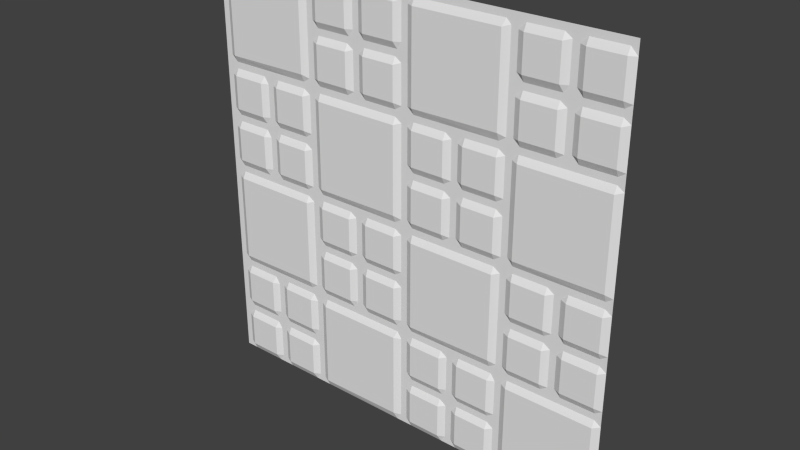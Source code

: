 # Source: med1_7.blend  (saved by Blender 2.76.0; exported with 4.5.12 LTS)
import bpy
from mathutils import Matrix  # noqa: F401  (used for matrix-valued properties, if any)

bpy.ops.wm.read_factory_settings(use_empty=True)
scene = bpy.context.scene
scene.name = 'Scene'

# ---- collections
col_collection_1 = bpy.data.collections.new('Collection 1'); scene.collection.children.link(col_collection_1)

# ---- materials (node trees are filled in below, after node groups)
mat_med1_7 = bpy.data.materials.new('med1_7')
mat_med1_7.alpha_threshold = 0.0
mat_med1_7.use_transparent_shadow = False
mat_med1_7.roughness = 0.5
mat_med1_7.specular_intensity = 0.0

# ---- material node trees

# ---- world
world_world = bpy.data.worlds.new('World'); scene.world = world_world
world_world.color = (0.05088, 0.05088, 0.05088)
world_world.use_sun_shadow = False
world_world.sun_shadow_jitter_overblur = 0.0
world_world.cycles.sampling_method = 'MANUAL'
world_world.cycles.sample_map_resolution = 256

# ---- meshes
me_med1_7 = bpy.data.meshes.new('med1_7')
me_med1_7.from_pydata([(-1.28, 1.28, -0.7467), (-1.28, 1.28, -0.1067), (-1.28, 1.28, 0.5333), (-1.205, 1.28, -1.28), (-0.68, 1.28, -0.04), (-0.6667, 1.28, 1.24), (-0.68, 1.28, 0.6), (-0.68, 1.28, 0.64), (-0.68, 1.28, 0.0), (-0.68, 1.28, -0.64), (-0.6667, 1.28, -1.28), (-0.56, 1.28, -0.68), (-0.5651, 1.28, -0.04049), (-0.56, 1.28, 1.24), (-0.5651, 1.28, 0.5995), (-0.56, 1.28, 0.64), (-0.5652, 1.28, 0.0004302), (-0.5652, 1.28, -0.6396), (-0.04, 1.28, -0.04), (-0.04, 1.28, 1.24), (-0.04, 1.28, 0.6), (-0.04, 1.28, 0.64), (-0.04, 1.28, 0.0), (0.08, 1.28, -0.68), (0.07486, 1.28, -0.04049), (0.08, 1.28, 1.24), (0.08, 1.28, 0.6), (0.08, 1.28, 0.64), (0.07484, 1.28, 0.0004302), (0.07484, 1.28, -0.6396), (0.6, 1.28, -0.04), (0.6133, 1.28, 1.24), (0.6, 1.28, 0.6), (0.6, 1.28, 0.64), (0.6, 1.28, 0.0), (0.6, 1.28, -0.64), (0.6133, 1.28, -1.28), (0.7149, 1.28, -0.6805), (0.7149, 1.28, -0.04049), (0.72, 1.28, 1.24), (0.7149, 1.28, 0.5995), (0.72, 1.28, 0.64), (0.7148, 1.28, 0.0004302), (0.72, 1.28, -0.64), (1.24, 1.28, -0.68), (1.24, 1.28, -0.04), (1.24, 1.28, 1.24), (1.24, 1.28, 0.6), (1.24, 1.28, 0.64), (1.24, 1.28, 0.0), (1.24, 1.28, -0.64), (1.28, 1.28, -1.28), (0.7467, 1.28, 1.28), (1.28, 1.28, -0.6133), (1.28, 1.28, 0.02667), (1.28, 1.28, 0.6667), (-0.64, 1.28, -0.6133), (-0.64, 1.28, 0.02667), (-0.64, 1.28, 0.6667), (-0.02667, 1.28, -0.64), (-1.388e-07, 1.28, 0.02667), (1.247e-07, 1.28, 0.6667), (0.64, 1.28, -0.6133), (0.64, 1.28, 0.02667), (0.64, 1.28, 0.6667), (0.07504, 1.28, -1.28), (0.04043, 1.28, 0.6748), (0.715, 1.28, -1.28), (0.6804, 1.28, -0.6052), (0.6804, 1.28, 0.6748), (-0.565, 1.28, -1.28), (-0.5996, 1.28, 0.6748), (1.28, 1.28, 1.28), (-0.5333, 1.28, 1.28), (-0.6667, 1.28, -0.68), (-0.02667, 1.28, -0.68), (0.6133, 1.28, -0.68), (-0.68, 1.26, 1.2), (-0.56, 1.26, 1.2), (-0.04, 1.26, 1.2), (0.6, 1.26, 1.2), (0.72, 1.26, 1.2), (1.24, 1.26, 1.2), (1.28, 1.28, 1.2), (-0.64, 1.28, 1.213), (-1.587e-07, 1.28, 1.213), (0.64, 1.28, 1.213), (0.04, 1.28, 1.2), (0.68, 1.28, 1.2), (-0.6, 1.28, 1.2), (-1.24, 1.28, 1.2), (-0.6804, 1.26, 0.6857), (-0.56, 1.26, 0.68), (-0.04, 1.26, 0.68), (0.5996, 1.26, 0.6857), (0.72, 1.26, 0.68), (1.24, 1.26, 0.68), (-1.24, 1.28, 0.6767), (-0.68, 1.26, 0.56), (-0.04, 1.26, 0.56), (0.08, 1.26, 0.56), (0.6, 1.26, 0.56), (1.24, 1.26, 0.56), (-0.64, 1.28, 0.5733), (-5.135e-10, 1.28, 0.5733), (0.64, 1.28, 0.5733), (0.04049, 1.28, 0.5651), (-1.24, 1.28, 0.56), (-1.28, 1.28, 0.06667), (-0.68, 1.26, 0.04), (-0.04044, 1.26, 0.0457), (0.08, 1.26, 0.04), (0.6, 1.26, 0.04), (1.24, 1.26, 0.0457), (0.04, 1.28, 0.04), (0.68, 1.28, 0.04), (-0.6, 1.28, 0.04), (-1.24, 1.28, 0.04), (-0.68, 1.26, -0.08), (-0.56, 1.26, -0.08), (-0.04, 1.26, -0.08), (0.6, 1.26, -0.08), (0.72, 1.26, -0.08), (1.24, 1.26, -0.08), (1.28, 1.28, -0.06667), (-0.64, 1.28, -0.06667), (-7.959e-08, 1.28, -0.06667), (0.64, 1.28, -0.06667), (0.04, 1.28, -0.08), (0.68, 1.28, -0.08), (-0.6, 1.28, -0.08), (-1.24, 1.28, -0.08), (-1.28, 1.28, -0.5733), (-0.6804, 1.26, -0.5943), (-0.56, 1.26, -0.6), (-0.04, 1.26, -0.6), (0.5996, 1.26, -0.5943), (0.72, 1.26, -0.6), (1.24, 1.26, -0.6), (0.0, 1.28, -0.6), (0.04015, 1.28, -0.6033), (-0.6, 1.28, -0.6), (-1.24, 1.28, -0.6033), (-0.68, 1.26, -0.72), (-0.04, 1.26, -0.72), (0.08, 1.26, -0.72), (0.6, 1.26, -0.72), (1.24, 1.26, -0.72), (-0.64, 1.28, -0.72), (0.0, 1.28, -0.72), (0.64, 1.28, -0.72), (0.04049, 1.28, -0.7149), (-0.5995, 1.28, -0.7149), (-1.24, 1.28, -0.72), (-1.28, 1.28, -1.28), (-0.68, 1.26, -1.24), (-0.04044, 1.26, -1.234), (0.08, 1.26, -1.24), (0.6, 1.26, -1.24), (1.24, 1.26, -1.234), (1.28, 1.28, -1.24), (-0.64, 1.28, -1.24), (0.0, 1.28, -1.24), (0.64, 1.28, -1.24), (0.04, 1.28, -1.24), (0.68, 1.28, -1.24), (-0.6, 1.28, -1.24), (-1.24, 1.28, -1.24), (-1.2, 1.28, -0.04), (-1.205, 1.28, 1.24), (-1.2, 1.28, 0.6), (-1.2, 1.28, 0.64), (-1.2, 1.28, 0.0), (-1.2, 1.28, -0.64), (-1.2, 1.28, -0.68), (-1.2, 1.26, 0.56), (-1.2, 1.26, 0.04), (-1.2, 1.26, -0.72), (-1.2, 1.26, -1.24), (-0.88, 1.28, 0.6), (-0.88, 1.28, 0.0), (-1.28, 1.28, 1.28), (-0.88, 1.28, -0.68), (-1.2, 1.26, 0.68), (-0.88, 1.26, 0.56), (-0.88, 1.26, 0.04), (-1.2, 1.26, -0.6), (-0.88, 1.26, -0.72), (-0.88, 1.26, -1.24), (-1.0, 1.26, 0.56), (-1.0, 1.26, 0.04), (-1.0, 1.26, -0.72), (-1.0, 1.26, -1.24), (-0.9867, 1.28, -1.28), (-0.68, 1.26, 0.36), (0.08, 1.26, 0.36), (0.6, 1.26, 0.36), (0.04, 1.28, 0.36), (-1.24, 1.28, 0.36), (-1.28, 1.28, 0.3867), (-1.2, 1.26, 0.36), (-0.88, 1.26, 0.36), (-1.0, 1.26, 0.36), (-0.68, 1.26, 0.24), (0.08, 1.26, 0.24), (0.6, 1.26, 0.24), (1.28, 1.28, 0.5733), (-0.64, 1.28, 0.2533), (0.64, 1.28, 0.2533), (0.04, 1.28, 0.24), (0.6801, 1.28, 0.5633), (-0.5999, 1.28, 0.5633), (-1.24, 1.28, 0.24), (-1.2, 1.26, 0.24), (-0.88, 1.26, 0.24), (-1.0, 1.26, 0.24), (-0.56, 1.26, 1.0), (-0.04, 1.26, 1.0), (0.72, 1.26, 1.0), (1.24, 1.26, 1.0), (-0.64, 1.28, 1.027), (0.0, 1.28, 1.0), (0.68, 1.28, 1.0), (-0.6, 1.28, 1.0), (-1.28, 1.28, 0.7067), (-0.56, 1.26, 0.88), (-0.04, 1.26, 0.88), (0.72, 1.26, 0.88), (1.24, 1.26, 0.88), (1.28, 1.28, 0.8933), (-6.708e-08, 1.28, 0.8933), (0.04, 1.28, 0.955), (0.68, 1.28, 0.88), (-0.6, 1.28, 0.88), (-1.2, 1.26, 1.2), (-0.56, 1.26, -0.28), (-0.04, 1.26, -0.28), (0.72, 1.26, -0.28), (1.24, 1.26, -0.28), (0.68, 1.28, -0.28), (-0.6, 1.28, -0.28), (-0.56, 1.26, -0.4), (-0.04, 1.26, -0.4), (0.72, 1.26, -0.4), (1.24, 1.26, -0.4), (1.28, 1.28, -0.3867), (1.264e-09, 1.28, -0.3867), (0.68, 1.28, -0.4), (-0.6, 1.28, -0.4), (-1.2, 1.26, -0.08), (-0.68, 1.26, -0.92), (0.08, 1.26, -0.92), (0.6, 1.26, -0.92), (-0.64, 1.28, -0.92), (0.04, 1.28, -0.92), (-1.24, 1.28, -0.92), (-1.2, 1.26, -0.92), (-0.88, 1.26, -0.92), (-1.0, 1.26, -0.92), (-0.68, 1.26, -1.04), (-0.56, 1.26, -1.24), (0.08, 1.26, -1.04), (0.6, 1.26, -1.04), (0.72, 1.26, -1.24), (1.28, 1.28, -0.7067), (-0.64, 1.28, -1.027), (0.64, 1.28, -1.027), (0.04, 1.28, -1.04), (0.6801, 1.28, -0.7167), (-0.6, 1.28, -0.98), (-1.24, 1.28, -1.04), (-1.2, 1.26, -1.04), (-0.88, 1.26, -1.04), (-1.0, 1.26, -1.04), (-0.24, 1.28, -0.04), (-0.24, 1.28, 1.24), (-0.24, 1.28, 0.64), (-0.24, 1.28, -0.64), (-0.24, 1.26, 1.2), (-0.24, 1.26, 0.68), (-0.56, 1.26, 0.04), (-0.24, 1.26, -0.08), (-0.24, 1.26, -0.6), (-0.24, 1.26, 1.0), (-0.24, 1.26, 0.88), (-0.24, 1.26, -0.28), (-0.24, 1.26, -0.4), (-0.56, 1.26, -0.72), (-0.36, 1.28, -0.04), (-0.36, 1.28, 1.24), (-0.36, 1.28, 0.64), (-0.36, 1.26, 1.2), (-0.36, 1.26, 0.68), (-0.36, 1.26, -0.08), (-0.36, 1.26, -0.6), (-0.36, 1.26, 1.0), (-0.36, 1.26, 0.88), (-0.36, 1.26, -0.28), (-0.36, 1.26, -0.4), (-0.02667, 1.28, -1.28), (0.4, 1.28, -0.68), (0.4, 1.28, 0.6), (0.4, 1.28, 0.0), (0.1067, 1.28, 1.28), (0.08, 1.26, 0.68), (0.4, 1.26, 0.56), (0.4, 1.26, 0.04), (0.08, 1.26, -0.6), (0.4, 1.26, -0.72), (0.4, 1.26, -1.24), (0.4, 1.26, 0.36), (0.4, 1.26, 0.24), (0.08, 1.26, -0.08), (0.4, 1.26, -0.92), (0.4, 1.26, -1.04), (0.28, 1.28, -0.68), (0.28, 1.28, 0.6), (0.28, 1.28, 0.0), (0.28, 1.26, 0.56), (0.28, 1.26, 0.04), (0.28, 1.26, -0.72), (0.28, 1.26, -1.24), (0.28, 1.26, 0.36), (0.28, 1.26, 0.24), (0.08, 1.26, 1.2), (0.28, 1.26, -0.92), (0.28, 1.26, -1.04), (0.2933, 1.28, -1.28), (1.04, 1.28, -0.04), (1.04, 1.28, 1.24), (1.04, 1.28, 0.64), (1.04, 1.28, -0.64), (1.04, 1.26, 1.2), (1.04, 1.26, 0.68), (1.04, 1.26, -0.08), (1.04, 1.26, -0.6), (0.72, 1.26, 0.04), (1.04, 1.26, 1.0), (1.04, 1.26, 0.88), (1.04, 1.26, -0.28), (1.04, 1.26, -0.4), (0.92, 1.28, -0.04), (0.92, 1.28, 1.24), (0.92, 1.28, 0.64), (0.92, 1.28, -0.64), (0.92, 1.26, 1.2), (0.92, 1.26, 0.68), (0.92, 1.26, -0.08), (0.92, 1.26, -0.6), (0.92, 1.26, 1.0), (0.92, 1.26, 0.88), (0.92, 1.26, -0.28), (0.92, 1.26, -0.4), (1.253, 1.28, -1.28), (-0.56, 1.28, 0.92), (-0.56, 1.28, 0.96), (-0.04, 1.28, 0.92), (0.72, 1.28, 0.92), (0.72, 1.28, 0.96), (1.24, 1.28, 0.92), (1.24, 1.28, 0.96), (1.28, 1.28, 0.9867), (-0.02667, 1.28, 0.96), (0.64, 1.28, 0.8533), (0.64, 1.28, 1.027), (-0.64, 1.28, 0.8533), (-0.2451, 1.28, 0.9195), (-0.2452, 1.28, 0.9604), (-0.36, 1.28, 0.92), (1.035, 1.28, 0.9195), (1.035, 1.28, 0.9604), (0.92, 1.28, 0.92), (1.067, 1.28, 0.6), (0.96, 1.28, 0.6667), (1.067, 1.28, 1.065e-07), (1.067, 1.28, -0.68), (0.96, 1.28, -0.6133), (1.067, 1.28, 1.28), (1.0, 1.28, 1.2), (0.96, 1.28, 1.213), (1.0, 1.28, 0.68), (1.0, 1.28, -0.08), (0.96, 1.28, -0.06667), (1.0, 1.28, -0.6), (1.0, 1.28, 1.0), (0.96, 1.28, 1.0), (1.0, 1.28, 0.88), (0.96, 1.28, 0.8933), (1.0, 1.28, -0.28), (1.0, 1.28, -0.4), (0.96, 1.28, -0.3867), (0.72, 1.26, -0.72), (0.9333, 1.28, 0.96), (0.395, 1.28, -1.28), (0.4267, 1.28, -0.64), (0.4267, 1.28, -0.04), (0.4267, 1.28, 0.64), (0.32, 1.28, 0.02667), (0.36, 1.28, 0.56), (0.32, 1.28, 0.5733), (0.36, 1.28, 0.04), (0.36, 1.28, -0.72), (0.32, 1.28, -0.7067), (0.36, 1.28, -1.24), (0.32, 1.28, -1.24), (0.36, 1.28, 0.36), (0.3605, 1.28, 0.2451), (0.32, 1.28, 0.2533), (0.32, 1.28, -0.92), (0.36, 1.28, -1.04), (0.32, 1.28, -1.027), (-0.2133, 1.28, 0.6), (-0.32, 1.28, 0.6667), (-0.2133, 1.28, 1.06e-07), (-0.2133, 1.28, -0.68), (-0.3467, 1.28, -0.64), (-0.2133, 1.28, 1.28), (-0.28, 1.28, 1.2), (-0.32, 1.28, 1.213), (-0.28, 1.28, 0.68), (-0.28, 1.28, -0.08), (-0.32, 1.28, -0.06667), (-0.28, 1.28, -0.6), (-0.32, 1.28, -0.6), (-0.28, 1.28, 1.0), (-0.32, 1.28, 1.0), (-0.28, 1.28, 0.88), (-0.32, 1.28, 0.8933), (-0.28, 1.28, -0.28), (-0.28, 1.28, -0.4), (-0.32, 1.28, -0.3867), (-0.3467, 1.28, 0.96), (-0.885, 1.28, -1.28), (-0.9867, 1.28, 0.6), (-0.8533, 1.28, 0.64), (-0.8533, 1.28, -0.04), (-0.9867, 1.28, 1.213e-07), (-0.8533, 1.28, -0.64), (-0.9867, 1.28, -0.68), (-0.92, 1.28, 0.56), (-0.96, 1.28, 0.56), (-0.92, 1.28, 0.04), (-0.96, 1.28, 0.04), (-0.92, 1.28, -0.72), (-0.96, 1.28, -0.72), (-0.92, 1.28, -1.24), (-0.96, 1.28, -1.24), (-0.96, 1.28, 0.36), (-0.9195, 1.28, 0.2451), (-0.96, 1.28, 0.24), (-0.92, 1.28, -0.92), (-0.96, 1.28, -0.92), (-0.9195, 1.28, -1.035), (-0.96, 1.28, -1.04), (-0.68, 1.28, 0.28), (-0.68, 1.28, 0.32), (0.08, 1.28, 0.28), (0.08, 1.28, 0.32), (0.6, 1.28, 0.28), (0.6, 1.28, 0.32), (-0.64, 1.28, 0.3467), (0.64, 1.28, 0.3467), (-8.889e-09, 1.28, 0.2133), (5.582e-11, 1.28, 0.3867), (-1.28, 1.28, 0.2133), (-1.2, 1.28, 0.28), (-1.2, 1.28, 0.32), (-0.88, 1.28, 0.28), (-0.88, 1.28, 0.32), (-0.56, 1.26, 0.56), (0.4, 1.28, 0.28), (0.3948, 1.28, 0.3204), (0.28, 1.28, 0.28), (0.28, 1.28, 0.32), (0.72, 1.26, 0.56), (0.32, 1.28, 0.3467), (-0.9867, 1.28, 0.28), (-0.9867, 1.28, 0.32), (-0.9196, 1.28, 0.3548), (-0.56, 1.28, -0.36), (-0.56, 1.28, -0.32), (-0.04, 1.28, -0.36), (-0.04, 1.28, -0.32), (0.72, 1.28, -0.36), (0.72, 1.28, -0.32), (1.24, 1.28, -0.36), (1.24, 1.28, -0.32), (1.28, 1.28, -0.2933), (-1.194e-07, 1.28, -0.2933), (0.64, 1.28, -0.4267), (0.64, 1.28, -0.2533), (-0.64, 1.28, -0.4267), (-0.64, 1.28, -0.2533), (-0.2451, 1.28, -0.3605), (-0.2452, 1.28, -0.3196), (-0.36, 1.28, -0.36), (-0.36, 1.28, -0.32), (1.035, 1.28, -0.3605), (1.035, 1.28, -0.3196), (0.92, 1.28, -0.36), (0.92, 1.28, -0.32), (0.96, 1.28, -0.2933), (-0.32, 1.28, -0.2933), (-0.68, 1.28, -1.0), (0.08, 1.28, -1.0), (0.08, 1.28, -0.96), (0.6, 1.28, -1.0), (0.6, 1.28, -0.96), (-0.6667, 1.28, -0.96), (0.64, 1.28, -0.9333), (6.482e-10, 1.28, -1.067), (-5.365e-10, 1.28, -0.8933), (-1.28, 1.28, -1.067), (-1.28, 1.28, -0.8933), (-1.2, 1.28, -1.0), (-1.2, 1.28, -0.96), (-0.88, 1.28, -1.0), (-0.8852, 1.28, -0.9596), (0.3949, 1.28, -1.0), (0.4, 1.28, -0.96), (0.28, 1.28, -1.0), (0.2933, 1.28, -0.96), (0.3604, 1.28, -0.9252), (-0.9867, 1.28, -1.0), (-0.9867, 1.28, -0.96)], [], [(74, 437, 182), (4, 180, 435), (6, 434, 179), (98, 179, 184), (77, 5, 234), (118, 435, 249), (143, 182, 187), (11, 17, 152), (89, 13, 73), (19, 416, 275), (75, 277, 414), (18, 413, 274), (20, 276, 411), (99, 411, 469), (79, 275, 278), (120, 274, 281), (144, 414, 287), (23, 29, 151), (26, 66, 106), (87, 25, 303), (76, 394, 300), (30, 302, 395), (32, 396, 301), (101, 301, 305), (80, 31, 324), (121, 395, 312), (146, 300, 308), (88, 39, 52), (46, 377, 329), (44, 331, 375), (45, 374, 328), (47, 330, 372), (102, 372, 474), (82, 329, 332), (123, 328, 334), (147, 375, 391), (84, 73, 5), (85, 303, 19), (86, 52, 31), (127, 34, 30), (105, 33, 32), (126, 22, 18), (104, 21, 20), (125, 8, 4), (103, 7, 6), (264, 50, 44), (124, 49, 45), (206, 48, 47), (106, 61, 104), (24, 60, 126), (151, 59, 75), (40, 64, 105), (38, 63, 127), (37, 62, 76), (14, 58, 103), (12, 57, 125), (152, 56, 74), (206, 47, 102), (103, 6, 98), (104, 20, 99), (105, 32, 101), (86, 31, 80), (85, 19, 79), (84, 5, 77), (83, 46, 82), (124, 45, 123), (125, 4, 118), (126, 18, 120), (127, 30, 121), (152, 74, 148), (268, 76, 150), (151, 75, 149), (264, 44, 147), (148, 74, 143), (149, 75, 144), (150, 76, 146), (97, 181, 224), (361, 82, 219), (220, 77, 91), (221, 79, 217), (364, 80, 94), (231, 85, 221), (222, 86, 364), (223, 84, 220), (219, 332, 337), (218, 88, 222), (324, 87, 231), (217, 278, 283), (216, 89, 223), (7, 183, 434), (21, 279, 276), (33, 304, 396), (48, 333, 330), (33, 64, 94), (21, 61, 93), (7, 58, 91), (48, 55, 96), (198, 2, 199), (461, 101, 196), (463, 99, 110), (460, 98, 194), (206, 102, 113), (197, 104, 463), (210, 105, 461), (211, 103, 460), (196, 305, 310), (195, 106, 197), (194, 184, 201), (8, 185, 180), (22, 280, 413), (34, 306, 302), (49, 336, 374), (49, 54, 113), (8, 57, 109), (22, 60, 110), (34, 63, 112), (490, 121, 136), (488, 120, 236), (492, 118, 133), (487, 123, 238), (140, 126, 488), (239, 127, 490), (240, 125, 492), (238, 334, 339), (237, 129, 239), (312, 128, 140), (236, 281, 285), (235, 130, 240), (9, 186, 437), (59, 282, 277), (35, 307, 394), (50, 335, 331), (29, 139, 59), (50, 53, 138), (9, 56, 133), (59, 139, 135), (35, 62, 136), (513, 153, 0), (509, 146, 252), (511, 144, 156), (253, 143, 250), (264, 147, 159), (254, 149, 511), (268, 150, 509), (269, 148, 253), (252, 308, 313), (251, 151, 254), (260, 152, 269), (250, 187, 257), (10, 188, 432), (36, 309, 393), (70, 161, 10), (67, 163, 36), (65, 162, 299), (353, 160, 159), (10, 161, 155), (299, 162, 156), (36, 163, 158), (256, 153, 255), (173, 142, 132), (249, 131, 142), (172, 117, 108), (200, 107, 198), (171, 97, 224), (234, 90, 97), (153, 174, 0), (131, 168, 1), (107, 170, 2), (170, 224, 2), (168, 108, 1), (174, 132, 0), (257, 443, 450), (180, 441, 435), (201, 439, 478), (443, 182, 437), (439, 179, 434), (5, 181, 169), (438, 173, 174), (435, 172, 168), (433, 171, 170), (189, 170, 175), (191, 174, 177), (434, 183, 171), (202, 175, 200), (436, 176, 172), (437, 186, 173), (258, 177, 256), (193, 178, 3), (477, 200, 466), (466, 198, 199), (455, 201, 468), (457, 197, 463), (459, 310, 471), (455, 460, 194), (459, 461, 196), (117, 464, 108), (112, 208, 205), (57, 203, 109), (114, 462, 60), (115, 208, 63), (116, 207, 57), (336, 210, 115), (112, 311, 306), (111, 209, 114), (280, 211, 116), (109, 214, 185), (176, 212, 117), (185, 448, 441), (190, 213, 176), (355, 223, 220), (362, 283, 367), (358, 222, 364), (360, 337, 370), (231, 221, 362), (362, 221, 217), (360, 361, 219), (55, 228, 96), (61, 226, 93), (66, 230, 61), (69, 363, 64), (71, 365, 58), (96, 338, 333), (95, 232, 69), (66, 324, 231), (93, 284, 279), (92, 233, 71), (91, 234, 183), (480, 240, 492), (482, 285, 494), (484, 239, 490), (486, 339, 498), (486, 487, 238), (482, 488, 236), (142, 1, 132), (139, 242, 135), (53, 244, 138), (140, 246, 139), (68, 489, 62), (141, 491, 56), (138, 340, 335), (137, 247, 68), (136, 312, 307), (135, 286, 282), (134, 248, 141), (133, 249, 186), (524, 256, 515), (515, 255, 513), (508, 257, 517), (505, 254, 511), (507, 313, 519), (269, 253, 508), (508, 253, 250), (507, 509, 252), (167, 512, 154), (163, 262, 158), (161, 259, 155), (164, 510, 162), (165, 266, 163), (166, 265, 161), (159, 391, 263), (263, 268, 165), (158, 314, 309), (157, 267, 164), (156, 287, 260), (260, 269, 166), (155, 272, 188), (178, 270, 167), (188, 452, 445), (192, 271, 178), (282, 429, 422), (279, 426, 419), (277, 422, 414), (285, 420, 428), (276, 419, 411), (283, 417, 424), (420, 274, 413), (417, 275, 416), (289, 73, 13), (414, 17, 11), (288, 16, 12), (411, 15, 14), (291, 13, 78), (293, 12, 119), (295, 78, 216), (290, 92, 15), (413, 280, 16), (297, 119, 235), (415, 134, 17), (299, 260, 70), (431, 216, 355), (292, 225, 92), (496, 235, 480), (294, 241, 134), (309, 409, 403), (306, 406, 400), (313, 401, 522), (302, 400, 395), (310, 398, 405), (401, 300, 394), (398, 301, 396), (31, 303, 25), (315, 29, 23), (395, 28, 24), (316, 27, 26), (318, 26, 100), (320, 23, 145), (396, 304, 27), (322, 100, 195), (317, 111, 28), (394, 307, 29), (325, 145, 251), (327, 157, 65), (473, 195, 457), (319, 204, 111), (521, 251, 505), (321, 261, 157), (335, 389, 383), (333, 386, 380), (331, 383, 375), (339, 381, 388), (330, 380, 372), (337, 378, 384), (381, 328, 374), (378, 329, 377), (342, 52, 39), (375, 43, 37), (341, 42, 38), (372, 41, 40), (345, 39, 81), (347, 38, 122), (349, 81, 218), (343, 95, 41), (374, 336, 42), (351, 122, 237), (344, 137, 43), (353, 263, 67), (392, 218, 358), (346, 227, 95), (500, 237, 484), (348, 243, 137), (350, 357, 227), (371, 358, 357), (296, 354, 225), (368, 355, 354), (229, 359, 228), (229, 360, 359), (230, 356, 226), (230, 362, 356), (231, 362, 230), (228, 369, 338), (359, 370, 369), (232, 357, 363), (357, 364, 363), (226, 366, 284), (356, 367, 366), (233, 354, 365), (354, 220, 365), (387, 392, 371), (369, 392, 387), (387, 371, 350), (379, 377, 342), (382, 374, 341), (379, 342, 345), (382, 341, 347), (385, 345, 349), (384, 379, 385), (343, 373, 346), (501, 347, 351), (388, 382, 501), (344, 376, 348), (392, 385, 349), (370, 385, 392), (373, 350, 346), (380, 387, 373), (500, 501, 351), (376, 352, 348), (383, 390, 376), (402, 394, 315), (399, 396, 316), (399, 316, 318), (402, 315, 320), (475, 318, 322), (405, 399, 475), (317, 397, 319), (408, 320, 325), (522, 402, 408), (327, 404, 321), (393, 404, 327), (473, 475, 322), (397, 323, 319), (400, 407, 397), (521, 408, 325), (522, 408, 521), (404, 326, 321), (403, 410, 404), (427, 431, 368), (366, 431, 427), (427, 368, 296), (418, 416, 289), (421, 413, 288), (418, 289, 291), (421, 288, 293), (425, 291, 295), (424, 418, 425), (290, 412, 292), (502, 293, 297), (428, 421, 502), (415, 423, 294), (414, 423, 415), (431, 425, 295), (367, 425, 431), (412, 296, 292), (419, 427, 412), (496, 502, 297), (423, 298, 294), (422, 430, 423), (446, 273, 192), (445, 453, 446), (524, 451, 258), (517, 451, 524), (442, 215, 190), (441, 449, 442), (477, 447, 202), (478, 447, 477), (440, 433, 189), (439, 433, 440), (444, 438, 191), (443, 438, 444), (447, 189, 202), (478, 440, 447), (436, 442, 190), (435, 442, 436), (451, 191, 258), (450, 444, 451), (193, 446, 192), (432, 446, 193), (448, 476, 449), (448, 477, 476), (449, 476, 215), (406, 475, 407), (407, 472, 323), (407, 473, 472), (323, 456, 204), (472, 457, 456), (470, 471, 406), (208, 458, 205), (208, 459, 458), (207, 454, 203), (207, 455, 454), (210, 461, 208), (211, 460, 207), (113, 474, 336), (205, 470, 311), (458, 471, 470), (209, 456, 462), (456, 463, 462), (110, 469, 280), (203, 467, 214), (454, 468, 467), (212, 465, 464), (465, 199, 464), (467, 478, 448), (215, 465, 213), (476, 466, 465), (493, 502, 430), (430, 495, 298), (430, 496, 495), (497, 501, 390), (390, 499, 352), (390, 500, 499), (352, 483, 243), (499, 484, 483), (298, 479, 241), (495, 480, 479), (246, 481, 242), (246, 482, 481), (245, 485, 244), (245, 486, 485), (140, 488, 246), (244, 497, 340), (485, 498, 497), (247, 483, 489), (483, 490, 489), (242, 493, 286), (481, 494, 493), (248, 479, 491), (479, 492, 491), (452, 523, 453), (452, 524, 523), (453, 523, 273), (518, 521, 410), (410, 520, 326), (410, 521, 520), (326, 504, 261), (520, 505, 504), (266, 506, 262), (266, 507, 506), (265, 503, 259), (265, 508, 503), (268, 509, 266), (269, 508, 265), (262, 518, 314), (506, 519, 518), (267, 504, 510), (504, 511, 510), (259, 516, 272), (503, 517, 516), (270, 514, 512), (514, 513, 512), (516, 517, 452), (273, 514, 271), (523, 515, 514), (5, 73, 181), (74, 9, 437), (4, 8, 180), (6, 7, 434), (98, 6, 179), (118, 4, 435), (143, 74, 182), (14, 15, 71), (211, 469, 14), (89, 78, 13), (130, 119, 12), (152, 287, 11), (19, 303, 416), (75, 59, 277), (18, 22, 413), (20, 21, 276), (99, 20, 411), (79, 19, 275), (120, 18, 274), (144, 75, 414), (26, 27, 66), (106, 100, 26), (87, 324, 25), (128, 312, 24), (151, 145, 23), (31, 52, 303), (76, 35, 394), (30, 34, 302), (32, 33, 396), (101, 32, 301), (121, 30, 395), (146, 76, 300), (37, 43, 68), (40, 41, 69), (210, 474, 40), (88, 81, 39), (129, 122, 38), (268, 391, 37), (46, 72, 377), (44, 50, 331), (45, 49, 374), (47, 48, 330), (102, 47, 372), (82, 46, 329), (123, 45, 328), (147, 44, 375), (76, 62, 35), (127, 63, 34), (105, 64, 33), (126, 60, 22), (104, 61, 21), (74, 56, 9), (125, 57, 8), (103, 58, 7), (264, 53, 50), (124, 54, 49), (206, 55, 48), (106, 66, 61), (24, 28, 60), (151, 29, 59), (40, 69, 64), (38, 42, 63), (37, 68, 62), (14, 71, 58), (12, 16, 57), (152, 17, 56), (211, 14, 103), (210, 40, 105), (89, 73, 84), (88, 52, 86), (87, 303, 85), (83, 72, 46), (130, 12, 125), (129, 38, 127), (128, 24, 126), (268, 37, 76), (90, 169, 181), (97, 90, 181), (361, 83, 82), (220, 84, 77), (221, 85, 79), (364, 86, 80), (231, 87, 85), (222, 88, 86), (223, 89, 84), (219, 82, 332), (218, 81, 88), (94, 80, 324), (217, 79, 278), (216, 78, 89), (91, 77, 234), (7, 91, 183), (15, 92, 71), (21, 93, 279), (27, 304, 66), (33, 94, 304), (41, 95, 69), (48, 96, 333), (198, 107, 2), (461, 105, 101), (463, 104, 99), (460, 103, 98), (197, 106, 104), (113, 102, 474), (336, 474, 210), (196, 101, 305), (195, 100, 106), (110, 99, 469), (280, 469, 211), (194, 98, 184), (8, 109, 185), (16, 280, 116), (22, 110, 280), (28, 111, 114), (34, 112, 306), (42, 336, 115), (49, 113, 336), (16, 116, 57), (42, 115, 63), (28, 114, 60), (142, 131, 1), (490, 127, 121), (488, 126, 120), (492, 125, 118), (487, 124, 123), (140, 128, 126), (239, 129, 127), (240, 130, 125), (238, 123, 334), (237, 122, 129), (136, 121, 312), (236, 120, 281), (235, 119, 130), (133, 118, 249), (9, 133, 186), (17, 134, 141), (59, 135, 282), (29, 307, 140), (35, 136, 307), (43, 137, 68), (50, 138, 335), (17, 141, 56), (29, 140, 139), (513, 255, 153), (509, 150, 146), (511, 149, 144), (253, 148, 143), (254, 151, 149), (269, 152, 148), (159, 147, 391), (263, 391, 268), (252, 146, 308), (251, 145, 151), (156, 144, 287), (260, 287, 152), (250, 143, 187), (10, 155, 188), (70, 260, 166), (299, 156, 260), (65, 157, 164), (36, 158, 309), (67, 263, 165), (353, 159, 263), (70, 166, 161), (67, 165, 163), (65, 164, 162), (353, 51, 160), (3, 167, 154), (3, 178, 167), (256, 177, 153), (173, 186, 142), (172, 176, 117), (200, 175, 107), (171, 183, 97), (153, 177, 174), (131, 249, 168), (90, 234, 169), (107, 175, 170), (170, 171, 224), (168, 172, 108), (174, 173, 132), (432, 188, 445), (257, 187, 443), (180, 185, 441), (201, 184, 439), (443, 187, 182), (439, 184, 179), (438, 437, 173), (435, 436, 172), (433, 434, 171), (189, 433, 170), (234, 5, 169), (249, 435, 168), (191, 438, 174), (202, 189, 175), (436, 190, 176), (258, 191, 177), (193, 192, 178), (477, 202, 200), (468, 201, 478), (466, 200, 198), (455, 194, 201), (457, 195, 197), (459, 196, 310), (117, 212, 464), (112, 63, 208), (60, 462, 110), (57, 207, 203), (113, 54, 206), (114, 209, 462), (115, 210, 208), (116, 211, 207), (112, 205, 311), (111, 204, 209), (109, 203, 214), (176, 213, 212), (185, 214, 448), (190, 215, 213), (355, 216, 223), (362, 217, 283), (358, 218, 222), (360, 219, 337), (91, 365, 220), (55, 229, 228), (58, 365, 91), (61, 230, 226), (64, 363, 94), (66, 231, 230), (69, 232, 363), (71, 233, 365), (96, 228, 338), (95, 227, 232), (66, 304, 324), (93, 226, 284), (92, 225, 233), (97, 183, 234), (480, 235, 240), (482, 236, 285), (484, 237, 239), (486, 238, 339), (62, 489, 136), (139, 246, 242), (56, 491, 133), (53, 245, 244), (68, 247, 489), (141, 248, 491), (138, 244, 340), (137, 243, 247), (307, 312, 140), (135, 242, 286), (134, 241, 248), (186, 249, 142), (524, 258, 256), (517, 257, 450), (515, 256, 255), (508, 250, 257), (505, 251, 254), (507, 252, 313), (167, 270, 512), (163, 266, 262), (162, 510, 156), (161, 265, 259), (160, 264, 159), (164, 267, 510), (165, 268, 266), (166, 269, 265), (158, 262, 314), (157, 261, 267), (155, 259, 272), (178, 271, 270), (188, 272, 452), (192, 273, 271), (282, 286, 429), (494, 285, 428), (279, 284, 426), (367, 283, 424), (277, 282, 422), (285, 281, 420), (276, 279, 419), (283, 278, 417), (420, 281, 274), (417, 278, 275), (289, 416, 73), (414, 415, 17), (288, 413, 16), (411, 290, 15), (469, 411, 14), (291, 289, 13), (293, 288, 12), (287, 414, 11), (295, 291, 78), (290, 292, 92), (297, 293, 119), (415, 294, 134), (431, 295, 216), (292, 296, 225), (496, 297, 235), (294, 298, 241), (309, 314, 409), (519, 313, 522), (306, 311, 406), (471, 310, 405), (393, 309, 403), (313, 308, 401), (302, 306, 400), (310, 305, 398), (401, 308, 300), (398, 305, 301), (315, 394, 29), (395, 317, 28), (316, 396, 27), (318, 316, 26), (324, 31, 25), (312, 395, 24), (320, 315, 23), (322, 318, 100), (317, 319, 111), (325, 320, 145), (327, 321, 157), (473, 322, 195), (319, 323, 204), (521, 325, 251), (321, 326, 261), (335, 340, 389), (498, 339, 388), (333, 338, 386), (370, 337, 384), (331, 335, 383), (339, 334, 381), (330, 333, 380), (337, 332, 378), (381, 334, 328), (378, 332, 329), (342, 377, 52), (375, 344, 43), (341, 374, 42), (372, 343, 41), (474, 372, 40), (345, 342, 39), (347, 341, 38), (391, 375, 37), (349, 345, 81), (343, 346, 95), (351, 347, 122), (344, 348, 137), (392, 349, 218), (346, 350, 227), (500, 351, 237), (348, 352, 243), (350, 371, 357), (371, 392, 358), (386, 338, 369), (296, 368, 354), (368, 431, 355), (426, 284, 366), (229, 361, 360), (363, 364, 94), (228, 359, 369), (359, 360, 370), (232, 227, 357), (357, 358, 364), (226, 356, 366), (356, 362, 367), (233, 225, 354), (354, 355, 220), (369, 370, 392), (386, 369, 387), (375, 376, 344), (372, 373, 343), (378, 377, 379), (381, 374, 382), (385, 379, 345), (384, 378, 379), (372, 380, 373), (501, 382, 347), (388, 381, 382), (375, 383, 376), (370, 384, 385), (373, 387, 350), (380, 386, 387), (498, 388, 501), (376, 390, 352), (383, 389, 390), (395, 397, 317), (398, 396, 399), (401, 394, 402), (475, 399, 318), (405, 398, 399), (395, 400, 397), (408, 402, 320), (522, 401, 402), (393, 403, 404), (471, 405, 475), (397, 407, 323), (400, 406, 407), (304, 94, 324), (404, 410, 326), (403, 409, 410), (366, 367, 431), (426, 366, 427), (411, 412, 290), (417, 416, 418), (420, 413, 421), (425, 418, 291), (424, 417, 418), (411, 419, 412), (502, 421, 293), (428, 420, 421), (414, 422, 423), (367, 424, 425), (412, 427, 296), (419, 426, 427), (494, 428, 502), (423, 430, 298), (422, 429, 430), (446, 453, 273), (445, 452, 453), (517, 450, 451), (442, 449, 215), (441, 448, 449), (439, 434, 433), (443, 437, 438), (447, 440, 189), (478, 439, 440), (435, 441, 442), (451, 444, 191), (450, 443, 444), (432, 445, 446), (448, 478, 477), (406, 471, 475), (407, 475, 473), (323, 472, 456), (472, 473, 457), (406, 311, 470), (208, 461, 459), (462, 463, 110), (207, 460, 455), (205, 458, 470), (458, 459, 471), (209, 204, 456), (456, 457, 463), (203, 454, 467), (454, 455, 468), (212, 213, 465), (465, 466, 199), (448, 214, 467), (467, 468, 478), (215, 476, 465), (476, 477, 466), (429, 493, 430), (493, 494, 502), (430, 502, 496), (389, 497, 390), (497, 498, 501), (390, 501, 500), (352, 499, 483), (499, 500, 484), (389, 340, 497), (298, 495, 479), (495, 496, 480), (429, 286, 493), (489, 490, 136), (246, 488, 482), (491, 492, 133), (245, 487, 486), (244, 485, 497), (485, 486, 498), (247, 243, 483), (483, 484, 490), (242, 481, 493), (481, 482, 494), (248, 241, 479), (479, 480, 492), (452, 517, 524), (409, 518, 410), (518, 522, 521), (326, 520, 504), (520, 521, 505), (409, 314, 518), (518, 519, 522), (266, 509, 507), (510, 511, 156), (262, 506, 518), (506, 507, 519), (267, 261, 504), (504, 505, 511), (259, 503, 516), (503, 508, 517), (270, 271, 514), (514, 515, 513), (452, 272, 516), (273, 523, 514), (523, 524, 515)])
_uv = me_med1_7.uv_layers.new(name='UVMap')
_uv.uv.foreach_set('vector', [0.6003, 0.8965, 0.5912, 0.8984, 0.5898, 0.8965, 0.5996, 0.9277, 0.5898, 0.9297, 0.5912, 0.9277, 0.5996, 0.959, 0.5912, 0.9609, 0.5898, 0.959, 0.5996, 0.957, 0.5898, 0.959, 0.5898, 0.957, 0.5996, 0.9883, 0.6003, 0.9902, 0.5742, 0.9883, 0.5996, 0.9258, 0.5912, 0.9277, 0.5742, 0.9258, 0.5996, 0.8945, 0.5898, 0.8965, 0.5898, 0.8945, 0.6055, 0.8965, 0.6052, 0.8985, 0.6035, 0.8948, 0.6035, 0.9883, 0.6055, 0.9902, 0.6068, 0.9922, 0.6309, 0.9902, 0.6224, 0.9922, 0.6211, 0.9902, 0.6315, 0.8965, 0.6211, 0.8984, 0.6224, 0.8965, 0.6309, 0.9277, 0.6224, 0.9297, 0.6211, 0.9277, 0.6309, 0.959, 0.6211, 0.9609, 0.6224, 0.959, 0.6309, 0.957, 0.6224, 0.959, 0.6055, 0.957, 0.6309, 0.9883, 0.6211, 0.9902, 0.6211, 0.9883, 0.6309, 0.9258, 0.6211, 0.9277, 0.6211, 0.9258, 0.6309, 0.8945, 0.6224, 0.8965, 0.6055, 0.8945, 0.6367, 0.8965, 0.6365, 0.8985, 0.6348, 0.8948, 0.6367, 0.959, 0.6348, 0.9626, 0.6348, 0.9573, 0.6348, 0.9883, 0.6367, 0.9902, 0.638, 0.9922, 0.6628, 0.8965, 0.6536, 0.8984, 0.6523, 0.8965, 0.6621, 0.9277, 0.6523, 0.9297, 0.6536, 0.9277, 0.6621, 0.959, 0.6536, 0.9609, 0.6523, 0.959, 0.6621, 0.957, 0.6523, 0.959, 0.6523, 0.957, 0.6621, 0.9883, 0.6628, 0.9902, 0.6367, 0.9883, 0.6621, 0.9258, 0.6536, 0.9277, 0.6367, 0.9258, 0.6621, 0.8945, 0.6523, 0.8965, 0.6523, 0.8945, 0.666, 0.9883, 0.668, 0.9902, 0.6693, 0.9922, 0.6934, 0.9902, 0.6849, 0.9922, 0.6836, 0.9902, 0.6934, 0.8965, 0.6836, 0.8984, 0.6849, 0.8965, 0.6934, 0.9277, 0.6849, 0.9297, 0.6836, 0.9277, 0.6934, 0.959, 0.6836, 0.9609, 0.6849, 0.959, 0.6934, 0.957, 0.6849, 0.959, 0.668, 0.957, 0.6934, 0.9883, 0.6836, 0.9902, 0.6836, 0.9883, 0.6934, 0.9258, 0.6836, 0.9277, 0.6836, 0.9258, 0.6934, 0.8945, 0.6849, 0.8965, 0.668, 0.8945, 0.6016, 0.9889, 0.6068, 0.9922, 0.6003, 0.9902, 0.6328, 0.9889, 0.638, 0.9922, 0.6309, 0.9902, 0.6641, 0.9889, 0.6693, 0.9922, 0.6628, 0.9902, 0.6641, 0.9264, 0.6621, 0.9297, 0.6621, 0.9277, 0.6641, 0.9577, 0.6621, 0.9609, 0.6621, 0.959, 0.6328, 0.9264, 0.6309, 0.9297, 0.6309, 0.9277, 0.6328, 0.9577, 0.6309, 0.9609, 0.6309, 0.959, 0.6016, 0.9264, 0.5996, 0.9297, 0.5996, 0.9277, 0.6016, 0.9577, 0.5996, 0.9609, 0.5996, 0.959, 0.6953, 0.8952, 0.6934, 0.8984, 0.6934, 0.8965, 0.6953, 0.9264, 0.6934, 0.9297, 0.6934, 0.9277, 0.6953, 0.9577, 0.6934, 0.9609, 0.6934, 0.959, 0.6348, 0.9573, 0.6328, 0.9622, 0.6328, 0.9577, 0.6365, 0.9277, 0.6328, 0.931, 0.6328, 0.9264, 0.6348, 0.8948, 0.6315, 0.8984, 0.6315, 0.8965, 0.6677, 0.959, 0.6641, 0.9622, 0.6641, 0.9577, 0.6677, 0.9277, 0.6641, 0.931, 0.6641, 0.9264, 0.6677, 0.8965, 0.6641, 0.8997, 0.6628, 0.8965, 0.6052, 0.959, 0.6016, 0.9622, 0.6016, 0.9577, 0.6052, 0.9277, 0.6016, 0.931, 0.6016, 0.9264, 0.6035, 0.8948, 0.6016, 0.8997, 0.6003, 0.8965, 0.6953, 0.9577, 0.6934, 0.959, 0.6934, 0.957, 0.6016, 0.9577, 0.5996, 0.959, 0.5996, 0.957, 0.6328, 0.9577, 0.6309, 0.959, 0.6309, 0.957, 0.6641, 0.9577, 0.6621, 0.959, 0.6621, 0.957, 0.6641, 0.9889, 0.6628, 0.9902, 0.6621, 0.9883, 0.6328, 0.9889, 0.6309, 0.9902, 0.6309, 0.9883, 0.6016, 0.9889, 0.6003, 0.9902, 0.5996, 0.9883, 0.6953, 0.9883, 0.6934, 0.9902, 0.6934, 0.9883, 0.6953, 0.9264, 0.6934, 0.9277, 0.6934, 0.9258, 0.6016, 0.9264, 0.5996, 0.9277, 0.5996, 0.9258, 0.6328, 0.9264, 0.6309, 0.9277, 0.6309, 0.9258, 0.6641, 0.9264, 0.6621, 0.9277, 0.6621, 0.9258, 0.6035, 0.8948, 0.6003, 0.8965, 0.6016, 0.8945, 0.666, 0.8947, 0.6628, 0.8965, 0.6641, 0.8945, 0.6348, 0.8948, 0.6315, 0.8965, 0.6328, 0.8945, 0.6953, 0.8952, 0.6934, 0.8965, 0.6934, 0.8945, 0.6016, 0.8945, 0.6003, 0.8965, 0.5996, 0.8945, 0.6328, 0.8945, 0.6315, 0.8965, 0.6309, 0.8945, 0.6641, 0.8945, 0.6628, 0.8965, 0.6621, 0.8945, 0.5723, 0.9627, 0.5703, 0.9922, 0.5703, 0.9642, 0.6953, 0.9779, 0.6934, 0.9883, 0.6934, 0.9785, 0.6016, 0.9798, 0.5996, 0.9883, 0.5996, 0.9632, 0.6328, 0.9785, 0.6309, 0.9883, 0.6309, 0.9785, 0.6641, 0.9798, 0.6621, 0.9883, 0.6621, 0.9632, 0.6348, 0.9763, 0.6328, 0.9889, 0.6328, 0.9785, 0.666, 0.9785, 0.6641, 0.9889, 0.6641, 0.9798, 0.6035, 0.9785, 0.6016, 0.9889, 0.6016, 0.9798, 0.6934, 0.9785, 0.6836, 0.9883, 0.6836, 0.9785, 0.668, 0.9785, 0.666, 0.9883, 0.666, 0.9785, 0.6367, 0.9883, 0.6348, 0.9883, 0.6348, 0.9763, 0.6309, 0.9785, 0.6211, 0.9883, 0.6211, 0.9785, 0.6055, 0.9785, 0.6035, 0.9883, 0.6035, 0.9785, 0.5996, 0.9609, 0.5742, 0.9629, 0.5912, 0.9609, 0.6309, 0.9609, 0.6211, 0.9629, 0.6211, 0.9609, 0.6621, 0.9609, 0.6367, 0.9629, 0.6536, 0.9609, 0.6934, 0.9609, 0.6836, 0.9629, 0.6836, 0.9609, 0.6621, 0.9609, 0.6641, 0.9622, 0.6621, 0.9632, 0.6309, 0.9609, 0.6328, 0.9622, 0.6309, 0.9629, 0.5996, 0.9609, 0.6016, 0.9622, 0.5996, 0.9632, 0.6934, 0.9609, 0.6953, 0.9622, 0.6934, 0.9629, 0.5723, 0.9473, 0.5703, 0.9557, 0.5703, 0.9486, 0.6641, 0.9466, 0.6621, 0.957, 0.6621, 0.9473, 0.6328, 0.9486, 0.6309, 0.957, 0.6308, 0.9319, 0.6016, 0.9466, 0.5996, 0.957, 0.5996, 0.9473, 0.6953, 0.9577, 0.6934, 0.957, 0.6933, 0.9319, 0.6348, 0.9473, 0.6328, 0.9577, 0.6328, 0.9486, 0.666, 0.9572, 0.6641, 0.9577, 0.6641, 0.9466, 0.6035, 0.9572, 0.6016, 0.9577, 0.6016, 0.9466, 0.6621, 0.9473, 0.6523, 0.957, 0.6523, 0.9473, 0.6367, 0.9473, 0.6348, 0.9573, 0.6348, 0.9473, 0.5996, 0.9473, 0.5898, 0.957, 0.5898, 0.9473, 0.5996, 0.9297, 0.5898, 0.9316, 0.5898, 0.9297, 0.6309, 0.9297, 0.6055, 0.9316, 0.6224, 0.9297, 0.6621, 0.9297, 0.6523, 0.9316, 0.6523, 0.9297, 0.6934, 0.9297, 0.668, 0.9316, 0.6849, 0.9297, 0.6934, 0.9297, 0.6953, 0.931, 0.6933, 0.9319, 0.5996, 0.9297, 0.6016, 0.931, 0.5996, 0.9316, 0.6309, 0.9297, 0.6328, 0.931, 0.6308, 0.9319, 0.6621, 0.9297, 0.6641, 0.931, 0.6621, 0.9316, 0.6641, 0.9173, 0.6621, 0.9258, 0.6621, 0.9007, 0.6328, 0.9154, 0.6309, 0.9258, 0.6309, 0.916, 0.6016, 0.9173, 0.5996, 0.9258, 0.5996, 0.9007, 0.6953, 0.9154, 0.6934, 0.9258, 0.6934, 0.916, 0.6348, 0.9002, 0.6328, 0.9264, 0.6328, 0.9154, 0.666, 0.916, 0.6641, 0.9264, 0.6641, 0.9173, 0.6035, 0.916, 0.6016, 0.9264, 0.6016, 0.9173, 0.6934, 0.916, 0.6836, 0.9258, 0.6836, 0.916, 0.668, 0.916, 0.666, 0.9258, 0.666, 0.916, 0.6367, 0.9258, 0.6348, 0.9258, 0.6348, 0.9002, 0.6309, 0.916, 0.6211, 0.9258, 0.6211, 0.916, 0.6055, 0.916, 0.6035, 0.9258, 0.6035, 0.916, 0.5996, 0.8984, 0.5742, 0.9004, 0.5912, 0.8984, 0.6315, 0.8984, 0.6211, 0.9004, 0.6211, 0.8984, 0.6621, 0.8984, 0.6367, 0.9004, 0.6536, 0.8984, 0.6934, 0.8984, 0.6836, 0.9004, 0.6836, 0.8984, 0.6365, 0.8985, 0.6328, 0.9004, 0.6315, 0.8984, 0.6934, 0.8984, 0.6953, 0.8997, 0.6934, 0.9004, 0.5996, 0.8984, 0.6016, 0.8997, 0.5996, 0.9007, 0.6315, 0.8984, 0.6328, 0.9004, 0.6309, 0.9004, 0.6621, 0.8984, 0.6641, 0.8997, 0.6621, 0.9007, 0.5703, 0.8861, 0.5723, 0.8945, 0.5703, 0.8932, 0.6641, 0.8841, 0.6621, 0.8945, 0.6621, 0.8848, 0.6328, 0.8861, 0.6309, 0.8945, 0.6308, 0.8694, 0.6016, 0.8848, 0.5996, 0.8945, 0.5996, 0.8848, 0.6953, 0.8952, 0.6934, 0.8945, 0.6933, 0.8694, 0.6348, 0.8848, 0.6328, 0.8945, 0.6328, 0.8861, 0.666, 0.8947, 0.6641, 0.8945, 0.6641, 0.8841, 0.6035, 0.8818, 0.6016, 0.8945, 0.6016, 0.8848, 0.6621, 0.8848, 0.6523, 0.8945, 0.6523, 0.8848, 0.6367, 0.8848, 0.6348, 0.8948, 0.6348, 0.8848, 0.6055, 0.8691, 0.6035, 0.8948, 0.6035, 0.8818, 0.5996, 0.8848, 0.5898, 0.8945, 0.5898, 0.8848, 0.6003, 0.8672, 0.5898, 0.8691, 0.5896, 0.8672, 0.6628, 0.8672, 0.6523, 0.8691, 0.6521, 0.8672, 0.6052, 0.8672, 0.6016, 0.8691, 0.6003, 0.8672, 0.6677, 0.8672, 0.6641, 0.8691, 0.6628, 0.8672, 0.6365, 0.8672, 0.6328, 0.8691, 0.6315, 0.8672, 0.694, 0.8672, 0.6953, 0.8691, 0.6933, 0.8694, 0.6003, 0.8672, 0.6016, 0.8691, 0.5996, 0.8691, 0.6315, 0.8672, 0.6328, 0.8691, 0.6308, 0.8694, 0.6628, 0.8672, 0.6641, 0.8691, 0.6621, 0.8691, 0.5742, 0.8848, 0.5723, 0.8945, 0.5723, 0.8848, 0.5742, 0.8984, 0.5723, 0.9002, 0.5703, 0.9017, 0.5742, 0.9258, 0.5723, 0.9258, 0.5723, 0.9002, 0.5742, 0.9297, 0.5723, 0.9316, 0.5703, 0.9329, 0.5742, 0.9473, 0.5723, 0.957, 0.5723, 0.9473, 0.5742, 0.9609, 0.5723, 0.9627, 0.5703, 0.9642, 0.5742, 0.9883, 0.5723, 0.9883, 0.5723, 0.9627, 0.5723, 0.8945, 0.5742, 0.8965, 0.5703, 0.8932, 0.5723, 0.9258, 0.5742, 0.9277, 0.5703, 0.9245, 0.5723, 0.957, 0.5742, 0.959, 0.5703, 0.9557, 0.5742, 0.959, 0.5703, 0.9642, 0.5703, 0.9557, 0.5742, 0.9277, 0.5703, 0.9329, 0.5703, 0.9245, 0.5742, 0.8965, 0.5703, 0.9017, 0.5703, 0.8932, 0.5898, 0.8848, 0.5879, 0.8945, 0.5879, 0.8848, 0.5898, 0.9297, 0.5879, 0.9316, 0.5912, 0.9277, 0.5898, 0.9473, 0.5879, 0.957, 0.5879, 0.947, 0.5879, 0.8945, 0.5898, 0.8965, 0.5912, 0.8984, 0.5879, 0.957, 0.5898, 0.959, 0.5912, 0.9609, 0.6003, 0.9902, 0.5703, 0.9922, 0.574, 0.9902, 0.5846, 0.8965, 0.5742, 0.8984, 0.5742, 0.8965, 0.5912, 0.9277, 0.5742, 0.9297, 0.5742, 0.9277, 0.5846, 0.959, 0.5742, 0.9609, 0.5742, 0.959, 0.584, 0.957, 0.5742, 0.959, 0.5742, 0.957, 0.584, 0.8945, 0.5742, 0.8965, 0.5742, 0.8945, 0.5912, 0.9609, 0.5742, 0.9629, 0.5742, 0.9609, 0.584, 0.9473, 0.5742, 0.957, 0.5742, 0.9473, 0.5846, 0.9297, 0.5742, 0.9316, 0.5742, 0.9297, 0.5912, 0.8984, 0.5742, 0.9004, 0.5742, 0.8984, 0.584, 0.8848, 0.5742, 0.8945, 0.5742, 0.8848, 0.5846, 0.8672, 0.5742, 0.8691, 0.574, 0.8672, 0.5846, 0.9453, 0.5742, 0.9473, 0.5742, 0.9453, 0.5742, 0.9453, 0.5723, 0.9473, 0.5703, 0.9486, 0.5996, 0.9453, 0.5898, 0.9473, 0.5898, 0.9453, 0.6367, 0.9453, 0.6348, 0.9473, 0.6328, 0.9486, 0.6621, 0.9453, 0.6523, 0.9473, 0.6521, 0.9453, 0.5996, 0.9453, 0.6016, 0.9466, 0.5996, 0.9473, 0.6621, 0.9453, 0.6641, 0.9466, 0.6621, 0.9473, 0.5723, 0.9316, 0.5703, 0.9401, 0.5703, 0.9329, 0.6621, 0.9316, 0.6641, 0.9421, 0.6621, 0.9414, 0.6016, 0.931, 0.5996, 0.9414, 0.5996, 0.9316, 0.6348, 0.9316, 0.6328, 0.9401, 0.6328, 0.931, 0.666, 0.9316, 0.6641, 0.9421, 0.6641, 0.931, 0.6035, 0.9316, 0.6016, 0.9421, 0.6016, 0.931, 0.668, 0.9316, 0.666, 0.9572, 0.666, 0.9316, 0.6621, 0.9316, 0.6523, 0.9414, 0.6523, 0.9316, 0.6367, 0.9316, 0.6348, 0.9414, 0.6348, 0.9316, 0.6055, 0.9316, 0.6035, 0.9572, 0.6035, 0.9316, 0.5996, 0.9316, 0.5898, 0.9414, 0.5898, 0.9316, 0.5742, 0.9316, 0.5723, 0.9414, 0.5723, 0.9316, 0.5898, 0.9316, 0.5879, 0.9417, 0.5879, 0.9316, 0.584, 0.9316, 0.5742, 0.9414, 0.5742, 0.9316, 0.6055, 0.9766, 0.6035, 0.9785, 0.6016, 0.9798, 0.6315, 0.9766, 0.6211, 0.9785, 0.6208, 0.9766, 0.668, 0.9766, 0.666, 0.9785, 0.6641, 0.9798, 0.6934, 0.9766, 0.6836, 0.9785, 0.6833, 0.9766, 0.6348, 0.9763, 0.6328, 0.9785, 0.6315, 0.9766, 0.6315, 0.9766, 0.6328, 0.9785, 0.6309, 0.9785, 0.6934, 0.9766, 0.6953, 0.9779, 0.6934, 0.9785, 0.6953, 0.9622, 0.6934, 0.9727, 0.6934, 0.9629, 0.6328, 0.9622, 0.6309, 0.9727, 0.6309, 0.9629, 0.6348, 0.9626, 0.6328, 0.9733, 0.6328, 0.9622, 0.666, 0.9626, 0.6641, 0.9714, 0.6641, 0.9622, 0.6035, 0.9626, 0.6016, 0.9714, 0.6016, 0.9622, 0.6934, 0.9629, 0.6836, 0.9727, 0.6836, 0.9629, 0.668, 0.9629, 0.666, 0.9727, 0.666, 0.9626, 0.6348, 0.9626, 0.6367, 0.9883, 0.6348, 0.9763, 0.6309, 0.9629, 0.6211, 0.9727, 0.6211, 0.9629, 0.6055, 0.9629, 0.6035, 0.9727, 0.6035, 0.9626, 0.5996, 0.9632, 0.5742, 0.9883, 0.5742, 0.9629, 0.6055, 0.9141, 0.6035, 0.916, 0.6016, 0.9173, 0.6309, 0.9141, 0.6211, 0.916, 0.6208, 0.9141, 0.668, 0.9141, 0.666, 0.916, 0.6641, 0.9173, 0.6934, 0.9141, 0.6836, 0.916, 0.6833, 0.9141, 0.6934, 0.9141, 0.6953, 0.9154, 0.6934, 0.916, 0.6309, 0.9141, 0.6328, 0.9154, 0.6309, 0.916, 0.5723, 0.9002, 0.5703, 0.9245, 0.5703, 0.9017, 0.6328, 0.9004, 0.6309, 0.9102, 0.6309, 0.9004, 0.6953, 0.8997, 0.6934, 0.9102, 0.6934, 0.9004, 0.6348, 0.9002, 0.6328, 0.9108, 0.6328, 0.9004, 0.666, 0.9001, 0.6641, 0.9089, 0.6641, 0.8997, 0.6035, 0.9004, 0.6016, 0.9089, 0.6016, 0.8997, 0.6934, 0.9004, 0.6836, 0.9102, 0.6836, 0.9004, 0.668, 0.9004, 0.666, 0.9102, 0.666, 0.9001, 0.6621, 0.9007, 0.6367, 0.9258, 0.6367, 0.9004, 0.6309, 0.9004, 0.6211, 0.9102, 0.6211, 0.9004, 0.6055, 0.9004, 0.6035, 0.9102, 0.6035, 0.9004, 0.5996, 0.9007, 0.5742, 0.9258, 0.5742, 0.9004, 0.5846, 0.8828, 0.5742, 0.8848, 0.5742, 0.8828, 0.5742, 0.8828, 0.5723, 0.8848, 0.5703, 0.8861, 0.6003, 0.8828, 0.5898, 0.8848, 0.5896, 0.8828, 0.6367, 0.8828, 0.6348, 0.8848, 0.6328, 0.8861, 0.6621, 0.8828, 0.6523, 0.8848, 0.6523, 0.8828, 0.6035, 0.8818, 0.6016, 0.8848, 0.6003, 0.8828, 0.6003, 0.8828, 0.6016, 0.8848, 0.5996, 0.8848, 0.6621, 0.8828, 0.6641, 0.8841, 0.6621, 0.8848, 0.5723, 0.8691, 0.5703, 0.8776, 0.5703, 0.8672, 0.6641, 0.8691, 0.6621, 0.8789, 0.6621, 0.8691, 0.6016, 0.8691, 0.5996, 0.8789, 0.5996, 0.8691, 0.6348, 0.8691, 0.6328, 0.8776, 0.6328, 0.8691, 0.666, 0.8691, 0.6641, 0.8796, 0.6641, 0.8691, 0.6035, 0.8691, 0.6016, 0.8796, 0.6016, 0.8691, 0.6933, 0.8694, 0.668, 0.8945, 0.668, 0.8691, 0.668, 0.8691, 0.666, 0.8947, 0.666, 0.8691, 0.6621, 0.8691, 0.6523, 0.8789, 0.6523, 0.8691, 0.6367, 0.8691, 0.6348, 0.8789, 0.6348, 0.8691, 0.6308, 0.8694, 0.6055, 0.8945, 0.6055, 0.8691, 0.6055, 0.8691, 0.6035, 0.8818, 0.6035, 0.8691, 0.5996, 0.8691, 0.5898, 0.8789, 0.5898, 0.8691, 0.5742, 0.8691, 0.5723, 0.8789, 0.5723, 0.8691, 0.5898, 0.8691, 0.5879, 0.8792, 0.5879, 0.8691, 0.584, 0.8691, 0.5742, 0.8789, 0.5742, 0.8691, 0.6211, 0.9004, 0.6191, 0.9102, 0.6191, 0.9004, 0.6211, 0.9629, 0.6191, 0.9727, 0.6191, 0.9629, 0.6211, 0.8984, 0.6191, 0.9004, 0.6224, 0.8965, 0.6211, 0.916, 0.6191, 0.9258, 0.6191, 0.916, 0.6211, 0.9609, 0.6191, 0.9629, 0.6224, 0.959, 0.6211, 0.9785, 0.6191, 0.9883, 0.6191, 0.9785, 0.6191, 0.9258, 0.6211, 0.9277, 0.6224, 0.9297, 0.6191, 0.9883, 0.6211, 0.9902, 0.6224, 0.9922, 0.6152, 0.9902, 0.6068, 0.9922, 0.6055, 0.9902, 0.6224, 0.8965, 0.6052, 0.8985, 0.6055, 0.8965, 0.6152, 0.9277, 0.6052, 0.9297, 0.6052, 0.9277, 0.6224, 0.959, 0.6055, 0.9609, 0.6052, 0.959, 0.6152, 0.9883, 0.6055, 0.9902, 0.6055, 0.9883, 0.6152, 0.9258, 0.6052, 0.9277, 0.6055, 0.9258, 0.6152, 0.9785, 0.6055, 0.9883, 0.6055, 0.9785, 0.6152, 0.9609, 0.6055, 0.9629, 0.6055, 0.9609, 0.6224, 0.9297, 0.6055, 0.9316, 0.6052, 0.9297, 0.6152, 0.916, 0.6055, 0.9258, 0.6055, 0.916, 0.6159, 0.8984, 0.6055, 0.9004, 0.6052, 0.8985, 0.6315, 0.8672, 0.6055, 0.8691, 0.6052, 0.8672, 0.6159, 0.9766, 0.6055, 0.9785, 0.6055, 0.9766, 0.6152, 0.9629, 0.6055, 0.9727, 0.6055, 0.9629, 0.6152, 0.9141, 0.6055, 0.916, 0.6055, 0.9141, 0.6152, 0.9004, 0.6055, 0.9102, 0.6055, 0.9004, 0.6523, 0.8691, 0.6504, 0.8789, 0.6504, 0.8691, 0.6523, 0.9316, 0.6504, 0.9417, 0.6504, 0.9316, 0.6523, 0.8848, 0.6504, 0.8945, 0.6504, 0.8845, 0.6523, 0.9297, 0.6504, 0.9316, 0.6536, 0.9277, 0.6523, 0.9473, 0.6504, 0.957, 0.6504, 0.9473, 0.6504, 0.8945, 0.6523, 0.8965, 0.6536, 0.8984, 0.6504, 0.957, 0.6523, 0.959, 0.6536, 0.9609, 0.6628, 0.9902, 0.638, 0.9922, 0.6367, 0.9902, 0.6465, 0.8965, 0.6365, 0.8985, 0.6367, 0.8965, 0.6536, 0.9277, 0.6365, 0.9297, 0.6365, 0.9277, 0.6465, 0.959, 0.6367, 0.9609, 0.6367, 0.959, 0.6465, 0.957, 0.6367, 0.959, 0.6367, 0.957, 0.6465, 0.8945, 0.6367, 0.8965, 0.6367, 0.8945, 0.6536, 0.9609, 0.6367, 0.9629, 0.6367, 0.9609, 0.6465, 0.9473, 0.6367, 0.957, 0.6367, 0.9473, 0.6465, 0.9297, 0.6367, 0.9316, 0.6365, 0.9297, 0.6536, 0.8984, 0.6367, 0.9004, 0.6365, 0.8985, 0.6465, 0.8848, 0.6367, 0.8945, 0.6367, 0.8848, 0.6471, 0.8672, 0.6367, 0.8691, 0.6365, 0.8672, 0.6465, 0.9453, 0.6367, 0.9473, 0.6367, 0.9453, 0.6465, 0.9316, 0.6367, 0.9414, 0.6367, 0.9316, 0.6471, 0.8828, 0.6367, 0.8848, 0.6367, 0.8828, 0.6465, 0.8691, 0.6367, 0.8789, 0.6367, 0.8691, 0.6836, 0.9004, 0.6816, 0.9102, 0.6816, 0.9004, 0.6836, 0.9629, 0.6816, 0.9727, 0.6816, 0.9629, 0.6836, 0.8984, 0.6816, 0.9004, 0.6849, 0.8965, 0.6836, 0.916, 0.6816, 0.9258, 0.6816, 0.916, 0.6836, 0.9609, 0.6816, 0.9629, 0.6849, 0.959, 0.6836, 0.9785, 0.6816, 0.9883, 0.6816, 0.9785, 0.6816, 0.9258, 0.6836, 0.9277, 0.6849, 0.9297, 0.6816, 0.9883, 0.6836, 0.9902, 0.6849, 0.9922, 0.6777, 0.9902, 0.6693, 0.9922, 0.668, 0.9902, 0.6849, 0.8965, 0.668, 0.8984, 0.6677, 0.8965, 0.6777, 0.9277, 0.6677, 0.9297, 0.6677, 0.9277, 0.6849, 0.959, 0.668, 0.9609, 0.6677, 0.959, 0.6777, 0.9883, 0.668, 0.9902, 0.668, 0.9883, 0.6777, 0.9258, 0.6677, 0.9277, 0.668, 0.9258, 0.6777, 0.9785, 0.668, 0.9883, 0.668, 0.9785, 0.6777, 0.9609, 0.668, 0.9629, 0.668, 0.9609, 0.6849, 0.9297, 0.668, 0.9316, 0.6677, 0.9297, 0.6777, 0.916, 0.668, 0.9258, 0.668, 0.916, 0.6777, 0.8984, 0.668, 0.9004, 0.668, 0.8984, 0.694, 0.8672, 0.668, 0.8691, 0.6677, 0.8672, 0.6784, 0.9766, 0.668, 0.9785, 0.668, 0.9766, 0.6777, 0.9629, 0.668, 0.9727, 0.668, 0.9629, 0.6777, 0.9141, 0.668, 0.916, 0.668, 0.9141, 0.6777, 0.9004, 0.668, 0.9102, 0.668, 0.9004, 0.6777, 0.9727, 0.668, 0.9746, 0.668, 0.9727, 0.6777, 0.9746, 0.668, 0.9766, 0.668, 0.9746, 0.6152, 0.9727, 0.6055, 0.9746, 0.6055, 0.9727, 0.6152, 0.9746, 0.6055, 0.9766, 0.6055, 0.9746, 0.6953, 0.9733, 0.6934, 0.9746, 0.6934, 0.9727, 0.6953, 0.9733, 0.6934, 0.9766, 0.6934, 0.9746, 0.6328, 0.9733, 0.6309, 0.9746, 0.6309, 0.9727, 0.6328, 0.9733, 0.6315, 0.9766, 0.6309, 0.9746, 0.6348, 0.9763, 0.6315, 0.9766, 0.6328, 0.9733, 0.6934, 0.9727, 0.6833, 0.9746, 0.6836, 0.9727, 0.6934, 0.9746, 0.6833, 0.9766, 0.6833, 0.9746, 0.666, 0.9727, 0.668, 0.9746, 0.6641, 0.9714, 0.668, 0.9746, 0.6641, 0.9798, 0.6641, 0.9714, 0.6309, 0.9727, 0.6208, 0.9746, 0.6211, 0.9727, 0.6309, 0.9746, 0.6208, 0.9766, 0.6208, 0.9746, 0.6035, 0.9727, 0.6055, 0.9746, 0.6016, 0.9714, 0.6055, 0.9746, 0.6016, 0.9798, 0.6016, 0.9714, 0.6797, 0.9733, 0.6784, 0.9766, 0.6777, 0.9746, 0.6833, 0.9746, 0.6784, 0.9766, 0.6797, 0.9733, 0.6797, 0.9733, 0.6777, 0.9746, 0.6777, 0.9727, 0.6797, 0.9889, 0.6849, 0.9922, 0.6777, 0.9902, 0.6797, 0.9264, 0.6849, 0.9297, 0.6777, 0.9277, 0.6797, 0.9889, 0.6777, 0.9902, 0.6777, 0.9883, 0.6797, 0.9264, 0.6777, 0.9277, 0.6777, 0.9258, 0.6797, 0.9785, 0.6777, 0.9883, 0.6777, 0.9785, 0.6816, 0.9785, 0.6797, 0.9889, 0.6797, 0.9785, 0.6777, 0.9609, 0.6797, 0.9622, 0.6777, 0.9629, 0.6797, 0.9154, 0.6777, 0.9258, 0.6777, 0.916, 0.6816, 0.916, 0.6797, 0.9264, 0.6797, 0.9154, 0.6777, 0.8984, 0.6797, 0.8997, 0.6777, 0.9004, 0.6784, 0.9766, 0.6797, 0.9785, 0.6777, 0.9785, 0.6833, 0.9766, 0.6797, 0.9785, 0.6784, 0.9766, 0.6797, 0.9622, 0.6777, 0.9727, 0.6777, 0.9629, 0.6816, 0.9629, 0.6797, 0.9733, 0.6797, 0.9622, 0.6777, 0.9141, 0.6797, 0.9154, 0.6777, 0.916, 0.6797, 0.8997, 0.6777, 0.9102, 0.6777, 0.9004, 0.6816, 0.9004, 0.6797, 0.9108, 0.6797, 0.8997, 0.6484, 0.8952, 0.6536, 0.8984, 0.6465, 0.8965, 0.6484, 0.9577, 0.6536, 0.9609, 0.6465, 0.959, 0.6484, 0.9577, 0.6465, 0.959, 0.6465, 0.957, 0.6484, 0.8952, 0.6465, 0.8965, 0.6465, 0.8945, 0.6484, 0.9466, 0.6465, 0.957, 0.6465, 0.9473, 0.6504, 0.9473, 0.6484, 0.9577, 0.6484, 0.9466, 0.6465, 0.9297, 0.6484, 0.931, 0.6465, 0.9316, 0.6484, 0.8848, 0.6465, 0.8945, 0.6465, 0.8848, 0.6504, 0.8845, 0.6484, 0.8952, 0.6484, 0.8848, 0.6471, 0.8672, 0.6484, 0.8691, 0.6465, 0.8691, 0.6521, 0.8672, 0.6484, 0.8691, 0.6471, 0.8672, 0.6465, 0.9453, 0.6484, 0.9466, 0.6465, 0.9473, 0.6484, 0.931, 0.6465, 0.9414, 0.6465, 0.9316, 0.6504, 0.9316, 0.6484, 0.9421, 0.6484, 0.931, 0.6471, 0.8828, 0.6484, 0.8848, 0.6465, 0.8848, 0.6504, 0.8845, 0.6484, 0.8848, 0.6471, 0.8828, 0.6484, 0.8691, 0.6465, 0.8789, 0.6465, 0.8691, 0.6504, 0.8691, 0.6484, 0.8796, 0.6484, 0.8691, 0.6172, 0.9733, 0.6159, 0.9766, 0.6152, 0.9746, 0.6208, 0.9746, 0.6159, 0.9766, 0.6172, 0.9733, 0.6172, 0.9733, 0.6152, 0.9746, 0.6152, 0.9727, 0.6172, 0.9889, 0.6224, 0.9922, 0.6152, 0.9902, 0.6172, 0.9264, 0.6224, 0.9297, 0.6152, 0.9277, 0.6172, 0.9889, 0.6152, 0.9902, 0.6152, 0.9883, 0.6172, 0.9264, 0.6152, 0.9277, 0.6152, 0.9258, 0.6172, 0.9785, 0.6152, 0.9883, 0.6152, 0.9785, 0.6191, 0.9785, 0.6172, 0.9889, 0.6172, 0.9785, 0.6152, 0.9609, 0.6172, 0.9622, 0.6152, 0.9629, 0.6172, 0.9154, 0.6152, 0.9258, 0.6152, 0.916, 0.6191, 0.916, 0.6172, 0.9264, 0.6172, 0.9154, 0.6159, 0.8984, 0.6172, 0.9004, 0.6152, 0.9004, 0.6224, 0.8965, 0.6172, 0.9004, 0.6159, 0.8984, 0.6159, 0.9766, 0.6172, 0.9785, 0.6152, 0.9785, 0.6208, 0.9766, 0.6172, 0.9785, 0.6159, 0.9766, 0.6172, 0.9622, 0.6152, 0.9727, 0.6152, 0.9629, 0.6191, 0.9629, 0.6172, 0.9733, 0.6172, 0.9622, 0.6152, 0.9141, 0.6172, 0.9154, 0.6152, 0.916, 0.6172, 0.9004, 0.6152, 0.9102, 0.6152, 0.9004, 0.6191, 0.9004, 0.6172, 0.9108, 0.6172, 0.9004, 0.5859, 0.8691, 0.584, 0.8789, 0.584, 0.8691, 0.5879, 0.8691, 0.5859, 0.8789, 0.5859, 0.8691, 0.5846, 0.8828, 0.5859, 0.8848, 0.584, 0.8848, 0.5896, 0.8828, 0.5859, 0.8848, 0.5846, 0.8828, 0.5859, 0.9316, 0.584, 0.9414, 0.584, 0.9316, 0.5879, 0.9316, 0.5859, 0.9414, 0.5859, 0.9316, 0.5846, 0.9453, 0.5859, 0.9473, 0.584, 0.9473, 0.5879, 0.947, 0.5859, 0.9473, 0.5846, 0.9453, 0.5859, 0.957, 0.5846, 0.959, 0.584, 0.957, 0.5879, 0.957, 0.5846, 0.959, 0.5859, 0.957, 0.5859, 0.8945, 0.5846, 0.8965, 0.584, 0.8945, 0.5879, 0.8945, 0.5846, 0.8965, 0.5859, 0.8945, 0.5859, 0.9473, 0.584, 0.957, 0.584, 0.9473, 0.5879, 0.947, 0.5859, 0.957, 0.5859, 0.9473, 0.5846, 0.9297, 0.5859, 0.9316, 0.584, 0.9316, 0.5912, 0.9277, 0.5859, 0.9316, 0.5846, 0.9297, 0.5859, 0.8848, 0.584, 0.8945, 0.584, 0.8848, 0.5879, 0.8848, 0.5859, 0.8945, 0.5859, 0.8848, 0.5846, 0.8672, 0.5859, 0.8691, 0.584, 0.8691, 0.5896, 0.8672, 0.5859, 0.8691, 0.5846, 0.8672, 0.5879, 0.9417, 0.5846, 0.9434, 0.5859, 0.9414, 0.5879, 0.9417, 0.5846, 0.9453, 0.5846, 0.9434, 0.5859, 0.9414, 0.5846, 0.9434, 0.584, 0.9414, 0.6504, 0.9417, 0.6484, 0.9466, 0.6484, 0.9421, 0.6484, 0.9421, 0.6465, 0.9434, 0.6465, 0.9414, 0.6484, 0.9421, 0.6465, 0.9453, 0.6465, 0.9434, 0.6465, 0.9414, 0.6367, 0.9434, 0.6367, 0.9414, 0.6465, 0.9434, 0.6367, 0.9453, 0.6367, 0.9434, 0.6523, 0.9434, 0.6521, 0.9453, 0.6504, 0.9417, 0.6641, 0.9421, 0.6621, 0.9434, 0.6621, 0.9414, 0.6641, 0.9421, 0.6621, 0.9453, 0.6621, 0.9434, 0.6016, 0.9421, 0.5996, 0.9434, 0.5996, 0.9414, 0.6016, 0.9421, 0.5996, 0.9453, 0.5996, 0.9434, 0.666, 0.9572, 0.6641, 0.9466, 0.6641, 0.9421, 0.6035, 0.9572, 0.6016, 0.9466, 0.6016, 0.9421, 0.6933, 0.9319, 0.668, 0.957, 0.668, 0.9316, 0.6621, 0.9414, 0.6523, 0.9434, 0.6523, 0.9414, 0.6621, 0.9434, 0.6521, 0.9453, 0.6523, 0.9434, 0.6348, 0.9414, 0.6367, 0.9434, 0.6328, 0.9401, 0.6367, 0.9434, 0.6328, 0.9486, 0.6328, 0.9401, 0.6308, 0.9319, 0.6055, 0.957, 0.6055, 0.9316, 0.5996, 0.9414, 0.5898, 0.9434, 0.5898, 0.9414, 0.5996, 0.9434, 0.5898, 0.9453, 0.5898, 0.9434, 0.5723, 0.9414, 0.5742, 0.9434, 0.5703, 0.9401, 0.5742, 0.9434, 0.5703, 0.9486, 0.5703, 0.9401, 0.5898, 0.9434, 0.5879, 0.947, 0.5879, 0.9417, 0.584, 0.9414, 0.5742, 0.9434, 0.5742, 0.9414, 0.5846, 0.9434, 0.5742, 0.9453, 0.5742, 0.9434, 0.6208, 0.9121, 0.6172, 0.9154, 0.6172, 0.9108, 0.6172, 0.9108, 0.6152, 0.9121, 0.6152, 0.9102, 0.6172, 0.9108, 0.6152, 0.9141, 0.6152, 0.9121, 0.6833, 0.9121, 0.6797, 0.9154, 0.6797, 0.9108, 0.6797, 0.9108, 0.6777, 0.9121, 0.6777, 0.9102, 0.6797, 0.9108, 0.6777, 0.9141, 0.6777, 0.9121, 0.6777, 0.9102, 0.668, 0.9121, 0.668, 0.9102, 0.6777, 0.9121, 0.668, 0.9141, 0.668, 0.9121, 0.6152, 0.9102, 0.6055, 0.9121, 0.6055, 0.9102, 0.6152, 0.9121, 0.6055, 0.9141, 0.6055, 0.9121, 0.6328, 0.9108, 0.6309, 0.9121, 0.6309, 0.9102, 0.6328, 0.9108, 0.6309, 0.9141, 0.6309, 0.9121, 0.6953, 0.9108, 0.6934, 0.9121, 0.6934, 0.9102, 0.6953, 0.9108, 0.6934, 0.9141, 0.6934, 0.9121, 0.6348, 0.9002, 0.6328, 0.9154, 0.6328, 0.9108, 0.6934, 0.9102, 0.6833, 0.9121, 0.6836, 0.9102, 0.6934, 0.9121, 0.6833, 0.9141, 0.6833, 0.9121, 0.666, 0.9102, 0.668, 0.9121, 0.6641, 0.9089, 0.668, 0.9121, 0.6641, 0.9173, 0.6641, 0.9089, 0.6309, 0.9102, 0.6208, 0.9121, 0.6211, 0.9102, 0.6309, 0.9121, 0.6208, 0.9141, 0.6208, 0.9121, 0.6035, 0.9102, 0.6055, 0.9121, 0.6016, 0.9089, 0.6055, 0.9121, 0.6016, 0.9173, 0.6016, 0.9089, 0.5879, 0.8792, 0.5846, 0.8809, 0.5859, 0.8789, 0.5879, 0.8792, 0.5846, 0.8828, 0.5846, 0.8809, 0.5859, 0.8789, 0.5846, 0.8809, 0.584, 0.8789, 0.6521, 0.8808, 0.6471, 0.8828, 0.6484, 0.8796, 0.6484, 0.8796, 0.6465, 0.8809, 0.6465, 0.8789, 0.6484, 0.8796, 0.6471, 0.8828, 0.6465, 0.8809, 0.6465, 0.8789, 0.6367, 0.8809, 0.6367, 0.8789, 0.6465, 0.8809, 0.6367, 0.8828, 0.6367, 0.8809, 0.6641, 0.8796, 0.6621, 0.8809, 0.6621, 0.8789, 0.6641, 0.8796, 0.6621, 0.8828, 0.6621, 0.8809, 0.6016, 0.8796, 0.5996, 0.8809, 0.5996, 0.8789, 0.6016, 0.8796, 0.6003, 0.8828, 0.5996, 0.8809, 0.666, 0.8947, 0.6641, 0.8841, 0.6641, 0.8796, 0.6035, 0.8818, 0.6003, 0.8828, 0.6016, 0.8796, 0.6621, 0.8789, 0.6521, 0.8808, 0.6523, 0.8789, 0.6621, 0.8809, 0.6523, 0.8828, 0.6521, 0.8808, 0.6348, 0.8789, 0.6367, 0.8809, 0.6328, 0.8776, 0.6367, 0.8809, 0.6328, 0.8861, 0.6328, 0.8776, 0.5996, 0.8789, 0.5898, 0.8809, 0.5898, 0.8789, 0.5996, 0.8809, 0.5896, 0.8828, 0.5898, 0.8809, 0.5723, 0.8789, 0.5742, 0.8809, 0.5703, 0.8776, 0.5742, 0.8809, 0.5703, 0.8861, 0.5703, 0.8776, 0.5898, 0.8809, 0.5896, 0.8828, 0.5879, 0.8792, 0.584, 0.8789, 0.5742, 0.8809, 0.5742, 0.8789, 0.5846, 0.8809, 0.5742, 0.8828, 0.5742, 0.8809, 0.6003, 0.9902, 0.6068, 0.9922, 0.5703, 0.9922, 0.6003, 0.8965, 0.5996, 0.8984, 0.5912, 0.8984, 0.5996, 0.9277, 0.5996, 0.9297, 0.5898, 0.9297, 0.5996, 0.959, 0.5996, 0.9609, 0.5912, 0.9609, 0.5996, 0.957, 0.5996, 0.959, 0.5898, 0.959, 0.5996, 0.9258, 0.5996, 0.9277, 0.5912, 0.9277, 0.5996, 0.8945, 0.6003, 0.8965, 0.5898, 0.8965, 0.6052, 0.959, 0.6055, 0.9609, 0.6035, 0.9626, 0.6035, 0.9572, 0.6055, 0.957, 0.6052, 0.959, 0.6035, 0.9883, 0.6055, 0.9883, 0.6055, 0.9902, 0.6035, 0.9258, 0.6055, 0.9258, 0.6052, 0.9277, 0.6035, 0.8948, 0.6055, 0.8945, 0.6055, 0.8965, 0.6309, 0.9902, 0.638, 0.9922, 0.6224, 0.9922, 0.6315, 0.8965, 0.6315, 0.8984, 0.6211, 0.8984, 0.6309, 0.9277, 0.6309, 0.9297, 0.6224, 0.9297, 0.6309, 0.959, 0.6309, 0.9609, 0.6211, 0.9609, 0.6309, 0.957, 0.6309, 0.959, 0.6224, 0.959, 0.6309, 0.9883, 0.6309, 0.9902, 0.6211, 0.9902, 0.6309, 0.9258, 0.6309, 0.9277, 0.6211, 0.9277, 0.6309, 0.8945, 0.6315, 0.8965, 0.6224, 0.8965, 0.6367, 0.959, 0.6367, 0.9609, 0.6348, 0.9626, 0.6348, 0.9573, 0.6367, 0.957, 0.6367, 0.959, 0.6348, 0.9883, 0.6367, 0.9883, 0.6367, 0.9902, 0.6348, 0.9258, 0.6367, 0.9258, 0.6365, 0.9277, 0.6348, 0.8948, 0.6367, 0.8945, 0.6367, 0.8965, 0.6628, 0.9902, 0.6693, 0.9922, 0.638, 0.9922, 0.6628, 0.8965, 0.6621, 0.8984, 0.6536, 0.8984, 0.6621, 0.9277, 0.6621, 0.9297, 0.6523, 0.9297, 0.6621, 0.959, 0.6621, 0.9609, 0.6536, 0.9609, 0.6621, 0.957, 0.6621, 0.959, 0.6523, 0.959, 0.6621, 0.9258, 0.6621, 0.9277, 0.6536, 0.9277, 0.6621, 0.8945, 0.6628, 0.8965, 0.6523, 0.8965, 0.6677, 0.8965, 0.668, 0.8984, 0.666, 0.9001, 0.6677, 0.959, 0.668, 0.9609, 0.666, 0.9626, 0.666, 0.9572, 0.668, 0.957, 0.6677, 0.959, 0.666, 0.9883, 0.668, 0.9883, 0.668, 0.9902, 0.666, 0.9258, 0.668, 0.9258, 0.6677, 0.9277, 0.666, 0.8947, 0.668, 0.8945, 0.6677, 0.8965, 0.6934, 0.9902, 0.6953, 0.9922, 0.6849, 0.9922, 0.6934, 0.8965, 0.6934, 0.8984, 0.6836, 0.8984, 0.6934, 0.9277, 0.6934, 0.9297, 0.6849, 0.9297, 0.6934, 0.959, 0.6934, 0.9609, 0.6836, 0.9609, 0.6934, 0.957, 0.6934, 0.959, 0.6849, 0.959, 0.6934, 0.9883, 0.6934, 0.9902, 0.6836, 0.9902, 0.6934, 0.9258, 0.6934, 0.9277, 0.6836, 0.9277, 0.6934, 0.8945, 0.6934, 0.8965, 0.6849, 0.8965, 0.6628, 0.8965, 0.6641, 0.8997, 0.6621, 0.8984, 0.6641, 0.9264, 0.6641, 0.931, 0.6621, 0.9297, 0.6641, 0.9577, 0.6641, 0.9622, 0.6621, 0.9609, 0.6328, 0.9264, 0.6328, 0.931, 0.6309, 0.9297, 0.6328, 0.9577, 0.6328, 0.9622, 0.6309, 0.9609, 0.6003, 0.8965, 0.6016, 0.8997, 0.5996, 0.8984, 0.6016, 0.9264, 0.6016, 0.931, 0.5996, 0.9297, 0.6016, 0.9577, 0.6016, 0.9622, 0.5996, 0.9609, 0.6953, 0.8952, 0.6953, 0.8997, 0.6934, 0.8984, 0.6953, 0.9264, 0.6953, 0.931, 0.6934, 0.9297, 0.6953, 0.9577, 0.6953, 0.9622, 0.6934, 0.9609, 0.6348, 0.9573, 0.6348, 0.9626, 0.6328, 0.9622, 0.6365, 0.9277, 0.6365, 0.9297, 0.6328, 0.931, 0.6348, 0.8948, 0.6365, 0.8985, 0.6315, 0.8984, 0.6677, 0.959, 0.666, 0.9626, 0.6641, 0.9622, 0.6677, 0.9277, 0.6677, 0.9297, 0.6641, 0.931, 0.6677, 0.8965, 0.666, 0.9001, 0.6641, 0.8997, 0.6052, 0.959, 0.6035, 0.9626, 0.6016, 0.9622, 0.6052, 0.9277, 0.6052, 0.9297, 0.6016, 0.931, 0.6035, 0.8948, 0.6052, 0.8985, 0.6016, 0.8997, 0.6035, 0.9572, 0.6052, 0.959, 0.6016, 0.9577, 0.666, 0.9572, 0.6677, 0.959, 0.6641, 0.9577, 0.6035, 0.9883, 0.6068, 0.9922, 0.6016, 0.9889, 0.666, 0.9883, 0.6693, 0.9922, 0.6641, 0.9889, 0.6348, 0.9883, 0.638, 0.9922, 0.6328, 0.9889, 0.6953, 0.9883, 0.6953, 0.9922, 0.6934, 0.9902, 0.6035, 0.9258, 0.6052, 0.9277, 0.6016, 0.9264, 0.666, 0.9258, 0.6677, 0.9277, 0.6641, 0.9264, 0.6348, 0.9258, 0.6365, 0.9277, 0.6328, 0.9264, 0.666, 0.8947, 0.6677, 0.8965, 0.6628, 0.8965, 0.5723, 0.9883, 0.574, 0.9902, 0.5703, 0.9922, 0.5723, 0.9627, 0.5723, 0.9883, 0.5703, 0.9922, 0.6953, 0.9779, 0.6953, 0.9883, 0.6934, 0.9883, 0.6016, 0.9798, 0.6016, 0.9889, 0.5996, 0.9883, 0.6328, 0.9785, 0.6328, 0.9889, 0.6309, 0.9883, 0.6641, 0.9798, 0.6641, 0.9889, 0.6621, 0.9883, 0.6348, 0.9763, 0.6348, 0.9883, 0.6328, 0.9889, 0.666, 0.9785, 0.666, 0.9883, 0.6641, 0.9889, 0.6035, 0.9785, 0.6035, 0.9883, 0.6016, 0.9889, 0.6934, 0.9785, 0.6934, 0.9883, 0.6836, 0.9883, 0.668, 0.9785, 0.668, 0.9883, 0.666, 0.9883, 0.6621, 0.9632, 0.6621, 0.9883, 0.6367, 0.9883, 0.6309, 0.9785, 0.6309, 0.9883, 0.6211, 0.9883, 0.6055, 0.9785, 0.6055, 0.9883, 0.6035, 0.9883, 0.5996, 0.9632, 0.5996, 0.9883, 0.5742, 0.9883, 0.5996, 0.9609, 0.5996, 0.9632, 0.5742, 0.9629, 0.6055, 0.9609, 0.6055, 0.9629, 0.6035, 0.9626, 0.6309, 0.9609, 0.6309, 0.9629, 0.6211, 0.9629, 0.6367, 0.9609, 0.6367, 0.9629, 0.6348, 0.9626, 0.6621, 0.9609, 0.6621, 0.9632, 0.6367, 0.9629, 0.668, 0.9609, 0.668, 0.9629, 0.666, 0.9626, 0.6934, 0.9609, 0.6934, 0.9629, 0.6836, 0.9629, 0.5723, 0.9473, 0.5723, 0.957, 0.5703, 0.9557, 0.6641, 0.9466, 0.6641, 0.9577, 0.6621, 0.957, 0.6328, 0.9486, 0.6328, 0.9577, 0.6309, 0.957, 0.6016, 0.9466, 0.6016, 0.9577, 0.5996, 0.957, 0.6348, 0.9473, 0.6348, 0.9573, 0.6328, 0.9577, 0.6933, 0.9319, 0.6934, 0.957, 0.668, 0.957, 0.668, 0.9316, 0.668, 0.957, 0.666, 0.9572, 0.6621, 0.9473, 0.6621, 0.957, 0.6523, 0.957, 0.6367, 0.9473, 0.6367, 0.957, 0.6348, 0.9573, 0.6308, 0.9319, 0.6309, 0.957, 0.6055, 0.957, 0.6055, 0.9316, 0.6055, 0.957, 0.6035, 0.9572, 0.5996, 0.9473, 0.5996, 0.957, 0.5898, 0.957, 0.5996, 0.9297, 0.5996, 0.9316, 0.5898, 0.9316, 0.6052, 0.9297, 0.6055, 0.9316, 0.6035, 0.9316, 0.6309, 0.9297, 0.6308, 0.9319, 0.6055, 0.9316, 0.6365, 0.9297, 0.6367, 0.9316, 0.6348, 0.9316, 0.6621, 0.9297, 0.6621, 0.9316, 0.6523, 0.9316, 0.6677, 0.9297, 0.668, 0.9316, 0.666, 0.9316, 0.6934, 0.9297, 0.6933, 0.9319, 0.668, 0.9316, 0.6052, 0.9297, 0.6035, 0.9316, 0.6016, 0.931, 0.6677, 0.9297, 0.666, 0.9316, 0.6641, 0.931, 0.6365, 0.9297, 0.6348, 0.9316, 0.6328, 0.931, 0.5723, 0.9002, 0.5723, 0.9258, 0.5703, 0.9245, 0.6641, 0.9173, 0.6641, 0.9264, 0.6621, 0.9258, 0.6328, 0.9154, 0.6328, 0.9264, 0.6309, 0.9258, 0.6016, 0.9173, 0.6016, 0.9264, 0.5996, 0.9258, 0.6953, 0.9154, 0.6953, 0.9264, 0.6934, 0.9258, 0.6348, 0.9002, 0.6348, 0.9258, 0.6328, 0.9264, 0.666, 0.916, 0.666, 0.9258, 0.6641, 0.9264, 0.6035, 0.916, 0.6035, 0.9258, 0.6016, 0.9264, 0.6934, 0.916, 0.6934, 0.9258, 0.6836, 0.9258, 0.668, 0.916, 0.668, 0.9258, 0.666, 0.9258, 0.6621, 0.9007, 0.6621, 0.9258, 0.6367, 0.9258, 0.6309, 0.916, 0.6309, 0.9258, 0.6211, 0.9258, 0.6055, 0.916, 0.6055, 0.9258, 0.6035, 0.9258, 0.5996, 0.9007, 0.5996, 0.9258, 0.5742, 0.9258, 0.5996, 0.8984, 0.5996, 0.9007, 0.5742, 0.9004, 0.6052, 0.8985, 0.6055, 0.9004, 0.6035, 0.9004, 0.6315, 0.8984, 0.6309, 0.9004, 0.6211, 0.9004, 0.6365, 0.8985, 0.6367, 0.9004, 0.6348, 0.9002, 0.6621, 0.8984, 0.6621, 0.9007, 0.6367, 0.9004, 0.668, 0.8984, 0.668, 0.9004, 0.666, 0.9001, 0.6934, 0.8984, 0.6934, 0.9004, 0.6836, 0.9004, 0.6052, 0.8985, 0.6035, 0.9004, 0.6016, 0.8997, 0.6365, 0.8985, 0.6348, 0.9002, 0.6328, 0.9004, 0.5703, 0.8861, 0.5723, 0.8848, 0.5723, 0.8945, 0.6641, 0.8841, 0.6641, 0.8945, 0.6621, 0.8945, 0.6328, 0.8861, 0.6328, 0.8945, 0.6309, 0.8945, 0.6016, 0.8848, 0.6016, 0.8945, 0.5996, 0.8945, 0.6348, 0.8848, 0.6348, 0.8948, 0.6328, 0.8945, 0.6035, 0.8818, 0.6035, 0.8948, 0.6016, 0.8945, 0.6933, 0.8694, 0.6934, 0.8945, 0.668, 0.8945, 0.668, 0.8691, 0.668, 0.8945, 0.666, 0.8947, 0.6621, 0.8848, 0.6621, 0.8945, 0.6523, 0.8945, 0.6367, 0.8848, 0.6367, 0.8945, 0.6348, 0.8948, 0.6308, 0.8694, 0.6309, 0.8945, 0.6055, 0.8945, 0.6055, 0.8691, 0.6055, 0.8945, 0.6035, 0.8948, 0.5996, 0.8848, 0.5996, 0.8945, 0.5898, 0.8945, 0.6003, 0.8672, 0.5996, 0.8691, 0.5898, 0.8691, 0.6052, 0.8672, 0.6055, 0.8691, 0.6035, 0.8691, 0.6315, 0.8672, 0.6308, 0.8694, 0.6055, 0.8691, 0.6365, 0.8672, 0.6367, 0.8691, 0.6348, 0.8691, 0.6628, 0.8672, 0.6621, 0.8691, 0.6523, 0.8691, 0.6677, 0.8672, 0.668, 0.8691, 0.666, 0.8691, 0.694, 0.8672, 0.6933, 0.8694, 0.668, 0.8691, 0.6052, 0.8672, 0.6035, 0.8691, 0.6016, 0.8691, 0.6677, 0.8672, 0.666, 0.8691, 0.6641, 0.8691, 0.6365, 0.8672, 0.6348, 0.8691, 0.6328, 0.8691, 0.694, 0.8672, 0.6953, 0.8672, 0.6953, 0.8691, 0.574, 0.8672, 0.5723, 0.8691, 0.5703, 0.8672, 0.574, 0.8672, 0.5742, 0.8691, 0.5723, 0.8691, 0.5742, 0.8848, 0.5742, 0.8945, 0.5723, 0.8945, 0.5742, 0.8984, 0.5742, 0.9004, 0.5723, 0.9002, 0.5742, 0.9297, 0.5742, 0.9316, 0.5723, 0.9316, 0.5742, 0.9473, 0.5742, 0.957, 0.5723, 0.957, 0.5742, 0.9609, 0.5742, 0.9629, 0.5723, 0.9627, 0.5723, 0.8945, 0.5742, 0.8945, 0.5742, 0.8965, 0.5723, 0.9258, 0.5742, 0.9258, 0.5742, 0.9277, 0.5723, 0.9883, 0.5742, 0.9883, 0.574, 0.9902, 0.5723, 0.957, 0.5742, 0.957, 0.5742, 0.959, 0.5742, 0.959, 0.5742, 0.9609, 0.5703, 0.9642, 0.5742, 0.9277, 0.5742, 0.9297, 0.5703, 0.9329, 0.5742, 0.8965, 0.5742, 0.8984, 0.5703, 0.9017, 0.5896, 0.8672, 0.5898, 0.8691, 0.5879, 0.8691, 0.5898, 0.8848, 0.5898, 0.8945, 0.5879, 0.8945, 0.5898, 0.9297, 0.5898, 0.9316, 0.5879, 0.9316, 0.5898, 0.9473, 0.5898, 0.957, 0.5879, 0.957, 0.5879, 0.8945, 0.5898, 0.8945, 0.5898, 0.8965, 0.5879, 0.957, 0.5898, 0.957, 0.5898, 0.959, 0.5846, 0.8965, 0.5912, 0.8984, 0.5742, 0.8984, 0.5912, 0.9277, 0.5846, 0.9297, 0.5742, 0.9297, 0.5846, 0.959, 0.5912, 0.9609, 0.5742, 0.9609, 0.584, 0.957, 0.5846, 0.959, 0.5742, 0.959, 0.5742, 0.9883, 0.6003, 0.9902, 0.574, 0.9902, 0.5742, 0.9258, 0.5912, 0.9277, 0.5742, 0.9277, 0.584, 0.8945, 0.5846, 0.8965, 0.5742, 0.8965, 0.584, 0.9473, 0.584, 0.957, 0.5742, 0.957, 0.5846, 0.9297, 0.584, 0.9316, 0.5742, 0.9316, 0.584, 0.8848, 0.584, 0.8945, 0.5742, 0.8945, 0.5846, 0.8672, 0.584, 0.8691, 0.5742, 0.8691, 0.5846, 0.9453, 0.584, 0.9473, 0.5742, 0.9473, 0.5898, 0.9453, 0.5898, 0.9473, 0.5879, 0.947, 0.5742, 0.9453, 0.5742, 0.9473, 0.5723, 0.9473, 0.5996, 0.9453, 0.5996, 0.9473, 0.5898, 0.9473, 0.6367, 0.9453, 0.6367, 0.9473, 0.6348, 0.9473, 0.6621, 0.9453, 0.6621, 0.9473, 0.6523, 0.9473, 0.5723, 0.9316, 0.5723, 0.9414, 0.5703, 0.9401, 0.6621, 0.9316, 0.6641, 0.931, 0.6641, 0.9421, 0.6328, 0.931, 0.6328, 0.9401, 0.6308, 0.9319, 0.6016, 0.931, 0.6016, 0.9421, 0.5996, 0.9414, 0.6933, 0.9319, 0.6953, 0.931, 0.6953, 0.9577, 0.6348, 0.9316, 0.6348, 0.9414, 0.6328, 0.9401, 0.666, 0.9316, 0.666, 0.9572, 0.6641, 0.9421, 0.6035, 0.9316, 0.6035, 0.9572, 0.6016, 0.9421, 0.6621, 0.9316, 0.6621, 0.9414, 0.6523, 0.9414, 0.6367, 0.9316, 0.6367, 0.9414, 0.6348, 0.9414, 0.5996, 0.9316, 0.5996, 0.9414, 0.5898, 0.9414, 0.5742, 0.9316, 0.5742, 0.9414, 0.5723, 0.9414, 0.5898, 0.9316, 0.5898, 0.9414, 0.5879, 0.9417, 0.584, 0.9316, 0.584, 0.9414, 0.5742, 0.9414, 0.6055, 0.9766, 0.6055, 0.9785, 0.6035, 0.9785, 0.6315, 0.9766, 0.6309, 0.9785, 0.6211, 0.9785, 0.668, 0.9766, 0.668, 0.9785, 0.666, 0.9785, 0.6934, 0.9766, 0.6934, 0.9785, 0.6836, 0.9785, 0.5996, 0.9632, 0.6016, 0.9714, 0.6016, 0.9798, 0.6953, 0.9622, 0.6953, 0.9733, 0.6934, 0.9727, 0.6016, 0.9622, 0.6016, 0.9714, 0.5996, 0.9632, 0.6328, 0.9622, 0.6328, 0.9733, 0.6309, 0.9727, 0.6641, 0.9622, 0.6641, 0.9714, 0.6621, 0.9632, 0.6348, 0.9626, 0.6348, 0.9763, 0.6328, 0.9733, 0.666, 0.9626, 0.666, 0.9727, 0.6641, 0.9714, 0.6035, 0.9626, 0.6035, 0.9727, 0.6016, 0.9714, 0.6934, 0.9629, 0.6934, 0.9727, 0.6836, 0.9727, 0.668, 0.9629, 0.668, 0.9727, 0.666, 0.9727, 0.6348, 0.9626, 0.6367, 0.9629, 0.6367, 0.9883, 0.6309, 0.9629, 0.6309, 0.9727, 0.6211, 0.9727, 0.6055, 0.9629, 0.6055, 0.9727, 0.6035, 0.9727, 0.5723, 0.9627, 0.5742, 0.9629, 0.5742, 0.9883, 0.6055, 0.9141, 0.6055, 0.916, 0.6035, 0.916, 0.6309, 0.9141, 0.6309, 0.916, 0.6211, 0.916, 0.668, 0.9141, 0.668, 0.916, 0.666, 0.916, 0.6934, 0.9141, 0.6934, 0.916, 0.6836, 0.916, 0.6641, 0.8997, 0.6641, 0.9089, 0.6621, 0.9007, 0.6328, 0.9004, 0.6328, 0.9108, 0.6309, 0.9102, 0.6016, 0.8997, 0.6016, 0.9089, 0.5996, 0.9007, 0.6953, 0.8997, 0.6953, 0.9108, 0.6934, 0.9102, 0.666, 0.9001, 0.666, 0.9102, 0.6641, 0.9089, 0.6035, 0.9004, 0.6035, 0.9102, 0.6016, 0.9089, 0.6934, 0.9004, 0.6934, 0.9102, 0.6836, 0.9102, 0.668, 0.9004, 0.668, 0.9102, 0.666, 0.9102, 0.6367, 0.9004, 0.6367, 0.9258, 0.6348, 0.9002, 0.6309, 0.9004, 0.6309, 0.9102, 0.6211, 0.9102, 0.6055, 0.9004, 0.6055, 0.9102, 0.6035, 0.9102, 0.5742, 0.9004, 0.5742, 0.9258, 0.5723, 0.9002, 0.5846, 0.8828, 0.584, 0.8848, 0.5742, 0.8848, 0.5896, 0.8828, 0.5898, 0.8848, 0.5879, 0.8848, 0.5742, 0.8828, 0.5742, 0.8848, 0.5723, 0.8848, 0.6003, 0.8828, 0.5996, 0.8848, 0.5898, 0.8848, 0.6367, 0.8828, 0.6367, 0.8848, 0.6348, 0.8848, 0.6621, 0.8828, 0.6621, 0.8848, 0.6523, 0.8848, 0.5723, 0.8691, 0.5723, 0.8789, 0.5703, 0.8776, 0.6641, 0.8691, 0.6641, 0.8796, 0.6621, 0.8789, 0.6328, 0.8691, 0.6328, 0.8776, 0.6308, 0.8694, 0.6016, 0.8691, 0.6016, 0.8796, 0.5996, 0.8789, 0.6953, 0.8691, 0.6953, 0.8952, 0.6933, 0.8694, 0.6348, 0.8691, 0.6348, 0.8789, 0.6328, 0.8776, 0.666, 0.8691, 0.666, 0.8947, 0.6641, 0.8796, 0.6035, 0.8691, 0.6035, 0.8818, 0.6016, 0.8796, 0.6621, 0.8691, 0.6621, 0.8789, 0.6523, 0.8789, 0.6367, 0.8691, 0.6367, 0.8789, 0.6348, 0.8789, 0.5996, 0.8691, 0.5996, 0.8789, 0.5898, 0.8789, 0.5742, 0.8691, 0.5742, 0.8789, 0.5723, 0.8789, 0.5898, 0.8691, 0.5898, 0.8789, 0.5879, 0.8792, 0.584, 0.8691, 0.584, 0.8789, 0.5742, 0.8789, 0.6211, 0.9004, 0.6211, 0.9102, 0.6191, 0.9102, 0.6208, 0.9141, 0.6211, 0.916, 0.6191, 0.916, 0.6211, 0.9629, 0.6211, 0.9727, 0.6191, 0.9727, 0.6208, 0.9766, 0.6211, 0.9785, 0.6191, 0.9785, 0.6211, 0.8984, 0.6211, 0.9004, 0.6191, 0.9004, 0.6211, 0.916, 0.6211, 0.9258, 0.6191, 0.9258, 0.6211, 0.9609, 0.6211, 0.9629, 0.6191, 0.9629, 0.6211, 0.9785, 0.6211, 0.9883, 0.6191, 0.9883, 0.6191, 0.9258, 0.6211, 0.9258, 0.6211, 0.9277, 0.6191, 0.9883, 0.6211, 0.9883, 0.6211, 0.9902, 0.6152, 0.9902, 0.6224, 0.9922, 0.6068, 0.9922, 0.6224, 0.8965, 0.6159, 0.8984, 0.6052, 0.8985, 0.6152, 0.9277, 0.6224, 0.9297, 0.6052, 0.9297, 0.6224, 0.959, 0.6152, 0.9609, 0.6055, 0.9609, 0.6055, 0.957, 0.6224, 0.959, 0.6052, 0.959, 0.6152, 0.9883, 0.6152, 0.9902, 0.6055, 0.9902, 0.6152, 0.9258, 0.6152, 0.9277, 0.6052, 0.9277, 0.6055, 0.8945, 0.6224, 0.8965, 0.6055, 0.8965, 0.6152, 0.9785, 0.6152, 0.9883, 0.6055, 0.9883, 0.6152, 0.9609, 0.6152, 0.9629, 0.6055, 0.9629, 0.6152, 0.916, 0.6152, 0.9258, 0.6055, 0.9258, 0.6159, 0.8984, 0.6152, 0.9004, 0.6055, 0.9004, 0.6159, 0.9766, 0.6152, 0.9785, 0.6055, 0.9785, 0.6152, 0.9629, 0.6152, 0.9727, 0.6055, 0.9727, 0.6152, 0.9141, 0.6152, 0.916, 0.6055, 0.916, 0.6152, 0.9004, 0.6152, 0.9102, 0.6055, 0.9102, 0.6523, 0.8691, 0.6523, 0.8789, 0.6504, 0.8789, 0.6523, 0.8828, 0.6523, 0.8848, 0.6504, 0.8845, 0.6523, 0.9316, 0.6523, 0.9414, 0.6504, 0.9417, 0.6521, 0.9453, 0.6523, 0.9473, 0.6504, 0.9473, 0.6521, 0.8672, 0.6523, 0.8691, 0.6504, 0.8691, 0.6523, 0.8848, 0.6523, 0.8945, 0.6504, 0.8945, 0.6523, 0.9297, 0.6523, 0.9316, 0.6504, 0.9316, 0.6523, 0.9473, 0.6523, 0.957, 0.6504, 0.957, 0.6504, 0.8945, 0.6523, 0.8945, 0.6523, 0.8965, 0.6504, 0.957, 0.6523, 0.957, 0.6523, 0.959, 0.6465, 0.8965, 0.6536, 0.8984, 0.6365, 0.8985, 0.6536, 0.9277, 0.6465, 0.9297, 0.6365, 0.9297, 0.6465, 0.959, 0.6536, 0.9609, 0.6367, 0.9609, 0.6465, 0.957, 0.6465, 0.959, 0.6367, 0.959, 0.6367, 0.9883, 0.6628, 0.9902, 0.6367, 0.9902, 0.6367, 0.9258, 0.6536, 0.9277, 0.6365, 0.9277, 0.6465, 0.8945, 0.6465, 0.8965, 0.6367, 0.8965, 0.6465, 0.9473, 0.6465, 0.957, 0.6367, 0.957, 0.6465, 0.9297, 0.6465, 0.9316, 0.6367, 0.9316, 0.6465, 0.8848, 0.6465, 0.8945, 0.6367, 0.8945, 0.6471, 0.8672, 0.6465, 0.8691, 0.6367, 0.8691, 0.6465, 0.9453, 0.6465, 0.9473, 0.6367, 0.9473, 0.6465, 0.9316, 0.6465, 0.9414, 0.6367, 0.9414, 0.6471, 0.8828, 0.6465, 0.8848, 0.6367, 0.8848, 0.6465, 0.8691, 0.6465, 0.8789, 0.6367, 0.8789, 0.6836, 0.9004, 0.6836, 0.9102, 0.6816, 0.9102, 0.6833, 0.9141, 0.6836, 0.916, 0.6816, 0.916, 0.6836, 0.9629, 0.6836, 0.9727, 0.6816, 0.9727, 0.6833, 0.9766, 0.6836, 0.9785, 0.6816, 0.9785, 0.6836, 0.8984, 0.6836, 0.9004, 0.6816, 0.9004, 0.6836, 0.916, 0.6836, 0.9258, 0.6816, 0.9258, 0.6836, 0.9609, 0.6836, 0.9629, 0.6816, 0.9629, 0.6836, 0.9785, 0.6836, 0.9883, 0.6816, 0.9883, 0.6816, 0.9258, 0.6836, 0.9258, 0.6836, 0.9277, 0.6816, 0.9883, 0.6836, 0.9883, 0.6836, 0.9902, 0.6777, 0.9902, 0.6849, 0.9922, 0.6693, 0.9922, 0.6849, 0.8965, 0.6777, 0.8984, 0.668, 0.8984, 0.6777, 0.9277, 0.6849, 0.9297, 0.6677, 0.9297, 0.6849, 0.959, 0.6777, 0.9609, 0.668, 0.9609, 0.668, 0.957, 0.6849, 0.959, 0.6677, 0.959, 0.6777, 0.9883, 0.6777, 0.9902, 0.668, 0.9902, 0.6777, 0.9258, 0.6777, 0.9277, 0.6677, 0.9277, 0.668, 0.8945, 0.6849, 0.8965, 0.6677, 0.8965, 0.6777, 0.9785, 0.6777, 0.9883, 0.668, 0.9883, 0.6777, 0.9609, 0.6777, 0.9629, 0.668, 0.9629, 0.6777, 0.916, 0.6777, 0.9258, 0.668, 0.9258, 0.6777, 0.8984, 0.6777, 0.9004, 0.668, 0.9004, 0.6784, 0.9766, 0.6777, 0.9785, 0.668, 0.9785, 0.6777, 0.9629, 0.6777, 0.9727, 0.668, 0.9727, 0.6777, 0.9141, 0.6777, 0.916, 0.668, 0.916, 0.6777, 0.9004, 0.6777, 0.9102, 0.668, 0.9102, 0.6777, 0.9727, 0.6777, 0.9746, 0.668, 0.9746, 0.6777, 0.9746, 0.6784, 0.9766, 0.668, 0.9766, 0.6816, 0.9727, 0.6836, 0.9727, 0.6833, 0.9746, 0.6152, 0.9727, 0.6152, 0.9746, 0.6055, 0.9746, 0.6152, 0.9746, 0.6159, 0.9766, 0.6055, 0.9766, 0.6191, 0.9727, 0.6211, 0.9727, 0.6208, 0.9746, 0.6953, 0.9733, 0.6953, 0.9779, 0.6934, 0.9766, 0.6641, 0.9714, 0.6641, 0.9798, 0.6621, 0.9632, 0.6934, 0.9727, 0.6934, 0.9746, 0.6833, 0.9746, 0.6934, 0.9746, 0.6934, 0.9766, 0.6833, 0.9766, 0.666, 0.9727, 0.668, 0.9727, 0.668, 0.9746, 0.668, 0.9746, 0.668, 0.9766, 0.6641, 0.9798, 0.6309, 0.9727, 0.6309, 0.9746, 0.6208, 0.9746, 0.6309, 0.9746, 0.6315, 0.9766, 0.6208, 0.9766, 0.6035, 0.9727, 0.6055, 0.9727, 0.6055, 0.9746, 0.6055, 0.9746, 0.6055, 0.9766, 0.6016, 0.9798, 0.6833, 0.9746, 0.6833, 0.9766, 0.6784, 0.9766, 0.6816, 0.9727, 0.6833, 0.9746, 0.6797, 0.9733, 0.6849, 0.8965, 0.6797, 0.8997, 0.6777, 0.8984, 0.6849, 0.959, 0.6797, 0.9622, 0.6777, 0.9609, 0.6816, 0.9883, 0.6849, 0.9922, 0.6797, 0.9889, 0.6816, 0.9258, 0.6849, 0.9297, 0.6797, 0.9264, 0.6797, 0.9785, 0.6797, 0.9889, 0.6777, 0.9883, 0.6816, 0.9785, 0.6816, 0.9883, 0.6797, 0.9889, 0.6849, 0.959, 0.6816, 0.9629, 0.6797, 0.9622, 0.6797, 0.9154, 0.6797, 0.9264, 0.6777, 0.9258, 0.6816, 0.916, 0.6816, 0.9258, 0.6797, 0.9264, 0.6849, 0.8965, 0.6816, 0.9004, 0.6797, 0.8997, 0.6833, 0.9766, 0.6816, 0.9785, 0.6797, 0.9785, 0.6797, 0.9622, 0.6797, 0.9733, 0.6777, 0.9727, 0.6816, 0.9629, 0.6816, 0.9727, 0.6797, 0.9733, 0.6833, 0.9141, 0.6816, 0.916, 0.6797, 0.9154, 0.6797, 0.8997, 0.6797, 0.9108, 0.6777, 0.9102, 0.6816, 0.9004, 0.6816, 0.9102, 0.6797, 0.9108, 0.6536, 0.9277, 0.6484, 0.931, 0.6465, 0.9297, 0.6504, 0.957, 0.6536, 0.9609, 0.6484, 0.9577, 0.6504, 0.8945, 0.6536, 0.8984, 0.6484, 0.8952, 0.6484, 0.9466, 0.6484, 0.9577, 0.6465, 0.957, 0.6504, 0.9473, 0.6504, 0.957, 0.6484, 0.9577, 0.6536, 0.9277, 0.6504, 0.9316, 0.6484, 0.931, 0.6484, 0.8848, 0.6484, 0.8952, 0.6465, 0.8945, 0.6504, 0.8845, 0.6504, 0.8945, 0.6484, 0.8952, 0.6521, 0.8672, 0.6504, 0.8691, 0.6484, 0.8691, 0.6521, 0.9453, 0.6504, 0.9473, 0.6484, 0.9466, 0.6484, 0.931, 0.6484, 0.9421, 0.6465, 0.9414, 0.6504, 0.9316, 0.6504, 0.9417, 0.6484, 0.9421, 0.6367, 0.9629, 0.6621, 0.9632, 0.6367, 0.9883, 0.6484, 0.8691, 0.6484, 0.8796, 0.6465, 0.8789, 0.6504, 0.8691, 0.6504, 0.8789, 0.6484, 0.8796, 0.6208, 0.9746, 0.6208, 0.9766, 0.6159, 0.9766, 0.6191, 0.9727, 0.6208, 0.9746, 0.6172, 0.9733, 0.6224, 0.959, 0.6172, 0.9622, 0.6152, 0.9609, 0.6191, 0.9883, 0.6224, 0.9922, 0.6172, 0.9889, 0.6191, 0.9258, 0.6224, 0.9297, 0.6172, 0.9264, 0.6172, 0.9785, 0.6172, 0.9889, 0.6152, 0.9883, 0.6191, 0.9785, 0.6191, 0.9883, 0.6172, 0.9889, 0.6224, 0.959, 0.6191, 0.9629, 0.6172, 0.9622, 0.6172, 0.9154, 0.6172, 0.9264, 0.6152, 0.9258, 0.6191, 0.916, 0.6191, 0.9258, 0.6172, 0.9264, 0.6224, 0.8965, 0.6191, 0.9004, 0.6172, 0.9004, 0.6208, 0.9766, 0.6191, 0.9785, 0.6172, 0.9785, 0.6172, 0.9622, 0.6172, 0.9733, 0.6152, 0.9727, 0.6191, 0.9629, 0.6191, 0.9727, 0.6172, 0.9733, 0.6208, 0.9141, 0.6191, 0.916, 0.6172, 0.9154, 0.6172, 0.9004, 0.6172, 0.9108, 0.6152, 0.9102, 0.6191, 0.9004, 0.6191, 0.9102, 0.6172, 0.9108, 0.5859, 0.8691, 0.5859, 0.8789, 0.584, 0.8789, 0.5879, 0.8691, 0.5879, 0.8792, 0.5859, 0.8789, 0.5896, 0.8828, 0.5879, 0.8848, 0.5859, 0.8848, 0.5859, 0.9316, 0.5859, 0.9414, 0.584, 0.9414, 0.5879, 0.9316, 0.5879, 0.9417, 0.5859, 0.9414, 0.5879, 0.957, 0.5912, 0.9609, 0.5846, 0.959, 0.5879, 0.8945, 0.5912, 0.8984, 0.5846, 0.8965, 0.5859, 0.9473, 0.5859, 0.957, 0.584, 0.957, 0.5879, 0.947, 0.5879, 0.957, 0.5859, 0.957, 0.5912, 0.9277, 0.5879, 0.9316, 0.5859, 0.9316, 0.5859, 0.8848, 0.5859, 0.8945, 0.584, 0.8945, 0.5879, 0.8848, 0.5879, 0.8945, 0.5859, 0.8945, 0.5896, 0.8672, 0.5879, 0.8691, 0.5859, 0.8691, 0.5879, 0.9417, 0.5879, 0.947, 0.5846, 0.9453, 0.6504, 0.9417, 0.6521, 0.9453, 0.6484, 0.9466, 0.6484, 0.9421, 0.6484, 0.9466, 0.6465, 0.9453, 0.6465, 0.9414, 0.6465, 0.9434, 0.6367, 0.9434, 0.6465, 0.9434, 0.6465, 0.9453, 0.6367, 0.9453, 0.6504, 0.9417, 0.6523, 0.9414, 0.6523, 0.9434, 0.6641, 0.9421, 0.6641, 0.9466, 0.6621, 0.9453, 0.6328, 0.9401, 0.6328, 0.9486, 0.6308, 0.9319, 0.6016, 0.9421, 0.6016, 0.9466, 0.5996, 0.9453, 0.6621, 0.9414, 0.6621, 0.9434, 0.6523, 0.9434, 0.6621, 0.9434, 0.6621, 0.9453, 0.6521, 0.9453, 0.6348, 0.9414, 0.6367, 0.9414, 0.6367, 0.9434, 0.6367, 0.9434, 0.6367, 0.9453, 0.6328, 0.9486, 0.5996, 0.9414, 0.5996, 0.9434, 0.5898, 0.9434, 0.5996, 0.9434, 0.5996, 0.9453, 0.5898, 0.9453, 0.5723, 0.9414, 0.5742, 0.9414, 0.5742, 0.9434, 0.5742, 0.9434, 0.5742, 0.9453, 0.5703, 0.9486, 0.5879, 0.9417, 0.5898, 0.9414, 0.5898, 0.9434, 0.5898, 0.9434, 0.5898, 0.9453, 0.5879, 0.947, 0.584, 0.9414, 0.5846, 0.9434, 0.5742, 0.9434, 0.5846, 0.9434, 0.5846, 0.9453, 0.5742, 0.9453, 0.6191, 0.9102, 0.6208, 0.9121, 0.6172, 0.9108, 0.6208, 0.9121, 0.6208, 0.9141, 0.6172, 0.9154, 0.6172, 0.9108, 0.6172, 0.9154, 0.6152, 0.9141, 0.6816, 0.9102, 0.6833, 0.9121, 0.6797, 0.9108, 0.6833, 0.9121, 0.6833, 0.9141, 0.6797, 0.9154, 0.6797, 0.9108, 0.6797, 0.9154, 0.6777, 0.9141, 0.6777, 0.9102, 0.6777, 0.9121, 0.668, 0.9121, 0.6777, 0.9121, 0.6777, 0.9141, 0.668, 0.9141, 0.6816, 0.9102, 0.6836, 0.9102, 0.6833, 0.9121, 0.6152, 0.9102, 0.6152, 0.9121, 0.6055, 0.9121, 0.6152, 0.9121, 0.6152, 0.9141, 0.6055, 0.9141, 0.6191, 0.9102, 0.6211, 0.9102, 0.6208, 0.9121, 0.6641, 0.9089, 0.6641, 0.9173, 0.6621, 0.9007, 0.6328, 0.9108, 0.6328, 0.9154, 0.6309, 0.9141, 0.6016, 0.9089, 0.6016, 0.9173, 0.5996, 0.9007, 0.6953, 0.9108, 0.6953, 0.9154, 0.6934, 0.9141, 0.6934, 0.9102, 0.6934, 0.9121, 0.6833, 0.9121, 0.6934, 0.9121, 0.6934, 0.9141, 0.6833, 0.9141, 0.666, 0.9102, 0.668, 0.9102, 0.668, 0.9121, 0.668, 0.9121, 0.668, 0.9141, 0.6641, 0.9173, 0.6309, 0.9102, 0.6309, 0.9121, 0.6208, 0.9121, 0.6309, 0.9121, 0.6309, 0.9141, 0.6208, 0.9141, 0.6035, 0.9102, 0.6055, 0.9102, 0.6055, 0.9121, 0.6055, 0.9121, 0.6055, 0.9141, 0.6016, 0.9173, 0.5879, 0.8792, 0.5896, 0.8828, 0.5846, 0.8828, 0.6504, 0.8789, 0.6521, 0.8808, 0.6484, 0.8796, 0.6521, 0.8808, 0.6504, 0.8845, 0.6471, 0.8828, 0.6465, 0.8789, 0.6465, 0.8809, 0.6367, 0.8809, 0.6465, 0.8809, 0.6471, 0.8828, 0.6367, 0.8828, 0.6504, 0.8789, 0.6523, 0.8789, 0.6521, 0.8808, 0.6521, 0.8808, 0.6523, 0.8828, 0.6504, 0.8845, 0.6641, 0.8796, 0.6641, 0.8841, 0.6621, 0.8828, 0.6328, 0.8776, 0.6328, 0.8861, 0.6308, 0.8694, 0.6621, 0.8789, 0.6621, 0.8809, 0.6521, 0.8808, 0.6621, 0.8809, 0.6621, 0.8828, 0.6523, 0.8828, 0.6348, 0.8789, 0.6367, 0.8789, 0.6367, 0.8809, 0.6367, 0.8809, 0.6367, 0.8828, 0.6328, 0.8861, 0.5996, 0.8789, 0.5996, 0.8809, 0.5898, 0.8809, 0.5996, 0.8809, 0.6003, 0.8828, 0.5896, 0.8828, 0.5723, 0.8789, 0.5742, 0.8789, 0.5742, 0.8809, 0.5742, 0.8809, 0.5742, 0.8828, 0.5703, 0.8861, 0.5879, 0.8792, 0.5898, 0.8789, 0.5898, 0.8809, 0.584, 0.8789, 0.5846, 0.8809, 0.5742, 0.8809, 0.5846, 0.8809, 0.5846, 0.8828, 0.5742, 0.8828])
me_med1_7.materials.append(mat_med1_7)
me_med1_7.use_remesh_preserve_volume = False
me_med1_7.use_remesh_preserve_attributes = False
me_med1_7.use_mirror_vertex_groups = False
me_med1_7.update()

# ---- objects
ob_med1_7_mesh = bpy.data.objects.new('med1_7_mesh', me_med1_7)

# ---- transforms, parenting, visibility, modifiers, constraints
ob_med1_7_mesh.location = (0.0, 0.0, 0.0)
ob_med1_7_mesh.lineart.crease_threshold = 0.0

# ---- collection membership
col_collection_1.objects.link(ob_med1_7_mesh)

# ---- scene / render settings (as saved in the file)
scene.frame_start = 1; scene.frame_end = 2; scene.frame_set(1)
scene.render.engine = 'BLENDER_EEVEE_NEXT'
scene.render.resolution_percentage = 50
scene.render.dither_intensity = 0.0
scene.cycles.use_denoising = False
scene.cycles.samples = 10
scene.cycles.sampling_pattern = 'TABULATED_SOBOL'
scene.cycles.light_sampling_threshold = 0.0
scene.cycles.use_adaptive_sampling = False
scene.cycles.use_light_tree = False
scene.cycles.blur_glossy = 0.0
scene.cycles.pixel_filter_type = 'GAUSSIAN'
scene.cycles.sample_clamp_indirect = 0.0
scene.view_settings.view_transform = 'Standard'
bpy.context.view_layer.update()

# ---- added for rendering (the .blend has no active camera and no usable light): camera, sun
cam_auto = bpy.data.cameras.new('AutoCamera')
cam_auto.lens = 50.0
cam_auto.sensor_width = 36.0
cam_auto.clip_end = 1000.0
ob_auto_camera = bpy.data.objects.new('AutoCamera', cam_auto)
scene.collection.objects.link(ob_auto_camera)
ob_auto_camera.location = (3.34974, -2.74969, 2.67978)
ob_auto_camera.rotation_euler = (1.09748, -7.21219e-08, 0.694738)
scene.camera = ob_auto_camera
light_auto_sun = bpy.data.lights.new('AutoSun', 'SUN')
light_auto_sun.energy = 3.0
light_auto_sun.angle = 0.0523599
ob_auto_sun = bpy.data.objects.new('AutoSun', light_auto_sun)
scene.collection.objects.link(ob_auto_sun)
ob_auto_sun.rotation_euler = (0.872665, 0.174533, 0.523599)
bpy.context.view_layer.update()
